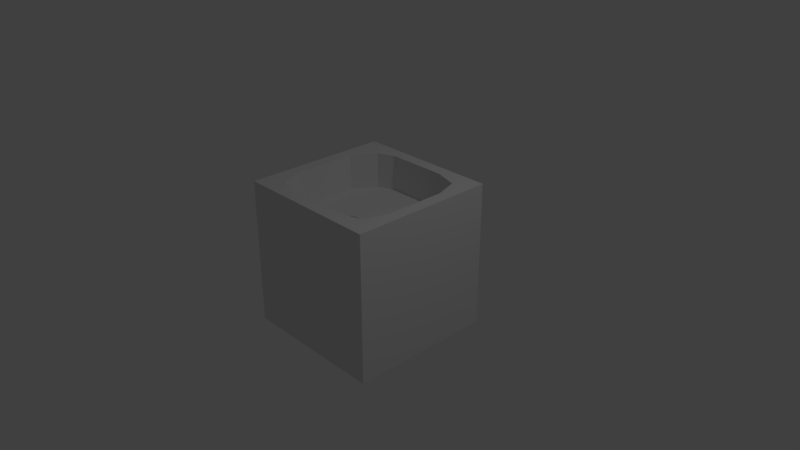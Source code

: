 # Source: kitchen_wooden_cabinet_with_sink_1.blend  (saved by Blender 2.79.0; exported with 4.5.12 LTS)
import bpy
from mathutils import Matrix  # noqa: F401  (used for matrix-valued properties, if any)

bpy.ops.wm.read_factory_settings(use_empty=True)
scene = bpy.context.scene
scene.name = 'Scene'

# ---- collections
col_collection_1 = bpy.data.collections.new('Collection 1'); scene.collection.children.link(col_collection_1)

# ---- materials (node trees are filled in below, after node groups)
mat_material_004 = bpy.data.materials.new('Material.004')
mat_material_004.alpha_threshold = 0.0
mat_material_004.use_transparent_shadow = False
mat_material_004.roughness = 0.5
mat_material_004.line_color = (0.0, 0.0, 0.0, 1.0)
mat_material_003 = bpy.data.materials.new('Material.003')
mat_material_003.alpha_threshold = 0.0
mat_material_003.use_transparent_shadow = False
mat_material_003.roughness = 0.5
mat_material_003.line_color = (0.0, 0.0, 0.0, 1.0)
mat_material_001 = bpy.data.materials.new('Material.001')
mat_material_001.alpha_threshold = 0.0
mat_material_001.use_transparent_shadow = False
mat_material_001.roughness = 0.5
mat_material_001.line_color = (0.0, 0.0, 0.0, 1.0)

# ---- material node trees

# ---- world
world_world = bpy.data.worlds.new('World'); scene.world = world_world
world_world.color = (0.05088, 0.05088, 0.05088)
world_world.use_sun_shadow = False
world_world.sun_shadow_jitter_overblur = 0.0
world_world.cycles.sampling_method = 'MANUAL'

# ---- cameras
cam_camera = bpy.data.cameras.new('Camera')
cam_camera.clip_end = 100.0
cam_camera.lens = 35.0
cam_camera.sensor_width = 32.0
cam_camera.sensor_height = 18.0
cam_camera.ortho_scale = 7.314
cam_camera.dof.focus_distance = 0.0
cam_camera.dof.aperture_fstop = 128.0

# ---- lights
light_lamp = bpy.data.lights.new('Lamp', 'POINT')
light_lamp.transmission_factor = 0.0
light_lamp.cutoff_distance = 30.0
light_lamp.energy = 100.0
light_lamp.shadow_buffer_clip_start = 1.001
light_lamp.shadow_soft_size = 0.1
light_lamp.shadow_maximum_resolution = 0.006
light_lamp.use_absolute_resolution = True

# ---- meshes
me_cylinder_013 = bpy.data.meshes.new('Cylinder.013')
me_cylinder_013.from_pydata([(-1.0, 0.05333, 0.6434), (-0.9808, 0.2484, 0.6429), (-0.9239, 0.436, 0.6425), (-0.8315, 0.6089, 0.6421), (-0.7071, 0.7604, 0.6417), (-0.5556, 0.8848, 0.6414), (-0.3827, 0.9772, 0.6412), (-0.1951, 1.034, 0.641), (-2.405e-07, 1.053, 0.641), (0.1951, 1.034, 0.641), (0.3827, 0.9772, 0.6412), (0.5556, 0.8848, 0.6414), (0.7071, 0.7604, 0.6417), (0.8315, 0.6089, 0.6421), (0.9239, 0.436, 0.6425), (0.9808, 0.2484, 0.6429), (1.0, 0.05333, 0.6434), (0.9808, -0.1418, 0.6439), (0.9239, -0.3293, 0.6443), (0.8315, -0.5022, 0.6447), (0.7071, -0.6537, 0.6451), (0.5556, -0.7781, 0.6454), (0.3827, -0.8705, 0.6456), (0.1951, -0.9274, 0.6457), (-7.174e-07, -0.9466, 0.6458), (-0.1951, -0.9274, 0.6457), (-0.3827, -0.8705, 0.6456), (-0.5556, -0.7781, 0.6454), (-0.7071, -0.6537, 0.6451), (-0.8315, -0.5022, 0.6447), (-0.9239, -0.3293, 0.6443), (-0.9808, -0.1418, 0.6439), (-1.0, -1.858, -0.4908), (-1.0, -0.9654, -0.4179), (-1.0, -0.335, -0.2574), (-1.0, -0.06723, -0.04694), (-1.0, 0.01019, 0.1744), (-1.0, 0.03188, 0.4027), (-0.9808, 0.227, 0.4022), (-0.9808, 0.2051, 0.1726), (-0.9808, 0.1255, -0.05394), (-0.9808, -0.1626, -0.2786), (-0.9808, -0.8655, -0.4569), (-0.9808, -1.814, -0.5351), (-0.9239, 0.4145, 0.4018), (-0.9239, 0.3926, 0.1709), (-0.9239, 0.3109, -0.06067), (-0.9239, 0.00327, -0.2991), (-0.9239, -0.7694, -0.4944), (-0.9239, -1.772, -0.5777), (-0.8315, 0.5874, 0.4014), (-0.8315, 0.5653, 0.1693), (-0.8315, 0.4817, -0.06688), (-0.8315, 0.1561, -0.3179), (-0.8315, -0.6808, -0.529), (-0.8315, -1.733, -0.6169), (-0.7071, 0.739, 0.401), (-0.7071, 0.7167, 0.1679), (-0.7071, 0.6314, -0.07232), (-0.7071, 0.2901, -0.3344), (-0.7071, -0.6032, -0.5593), (-0.7071, -1.699, -0.6513), (-0.5556, 0.8633, 0.4007), (-0.5556, 0.841, 0.1667), (-0.5556, 0.7543, -0.07678), (-0.5556, 0.4, -0.3479), (-0.5556, -0.5395, -0.5842), (-0.5556, -1.671, -0.6795), (-0.3827, 0.9557, 0.4005), (-0.3827, 0.9333, 0.1659), (-0.3827, 0.8456, -0.0801), (-0.3827, 0.4817, -0.358), (-0.3827, -0.4921, -0.6027), (-0.3827, -1.65, -0.7005), (-0.1951, 1.013, 0.4004), (-0.1951, 0.9902, 0.1654), (-0.1951, 0.9018, -0.08214), (-0.1951, 0.532, -0.3642), (-0.1951, -0.463, -0.6141), (-0.1951, -1.637, -0.7134), (-2.405e-07, 1.032, 0.4003), (-1.213e-07, 1.009, 0.1652), (-2.405e-07, 0.9208, -0.08283), (-2.405e-07, 0.549, -0.3663), (-3.598e-07, -0.4531, -0.6179), (-3.598e-07, -1.633, -0.7178), (0.1951, 1.013, 0.4004), (0.1951, 0.9902, 0.1654), (0.1951, 0.9018, -0.08214), (0.1951, 0.532, -0.3642), (0.1951, -0.463, -0.6141), (0.1951, -1.637, -0.7134), (0.3827, 0.9557, 0.4005), (0.3827, 0.9333, 0.1659), (0.3827, 0.8456, -0.0801), (0.3827, 0.4817, -0.358), (0.3827, -0.4921, -0.6027), (0.3827, -1.65, -0.7005), (0.5556, 0.8633, 0.4007), (0.5556, 0.841, 0.1667), (0.5556, 0.7543, -0.07678), (0.5556, 0.4, -0.3479), (0.5556, -0.5395, -0.5842), (0.5556, -1.671, -0.6795), (0.7071, 0.739, 0.401), (0.7071, 0.7167, 0.1679), (0.7071, 0.6314, -0.07232), (0.7071, 0.2901, -0.3344), (0.7071, -0.6032, -0.5593), (0.7071, -1.699, -0.6513), (0.8315, 0.5874, 0.4014), (0.8315, 0.5653, 0.1693), (0.8315, 0.4817, -0.06688), (0.8315, 0.1561, -0.3179), (0.8315, -0.6808, -0.529), (0.8315, -1.733, -0.6169), (0.9239, 0.4145, 0.4018), (0.9239, 0.3926, 0.1709), (0.9239, 0.3109, -0.06067), (0.9239, 0.003269, -0.2991), (0.9239, -0.7694, -0.4944), (0.9239, -1.772, -0.5777), (0.9808, 0.227, 0.4022), (0.9808, 0.2051, 0.1726), (0.9808, 0.1255, -0.05394), (0.9808, -0.1626, -0.2786), (0.9808, -0.8655, -0.4569), (0.9808, -1.814, -0.5351), (1.0, 0.03188, 0.4027), (1.0, 0.01019, 0.1744), (1.0, -0.06723, -0.04694), (1.0, -0.335, -0.2574), (1.0, -0.9654, -0.4179), (1.0, -1.858, -0.4908), (0.9808, -0.1632, 0.4032), (0.9808, -0.1848, 0.1762), (0.9808, -0.26, -0.03993), (0.9808, -0.5075, -0.2362), (0.9808, -1.065, -0.3789), (0.9808, -1.902, -0.4465), (0.9239, -0.3508, 0.4036), (0.9239, -0.3722, 0.1779), (0.9239, -0.4453, -0.0332), (0.9239, -0.6733, -0.2157), (0.9239, -1.161, -0.3413), (0.9239, -1.944, -0.404), (0.8315, -0.5237, 0.404), (0.8315, -0.545, 0.1795), (0.8315, -0.6162, -0.02699), (0.8315, -0.8262, -0.1969), (0.8315, -1.25, -0.3067), (0.8315, -1.983, -0.3647), (0.7071, -0.6752, 0.4044), (0.7071, -0.6964, 0.1809), (0.7071, -0.7659, -0.02155), (0.7071, -0.9601, -0.1804), (0.7071, -1.328, -0.2764), (0.7071, -2.017, -0.3303), (0.5556, -0.7995, 0.4047), (0.5556, -0.8206, 0.182), (0.5556, -0.8888, -0.01709), (0.5556, -1.07, -0.1669), (0.5556, -1.391, -0.2516), (0.5556, -2.045, -0.3021), (0.3827, -0.8919, 0.4049), (0.3827, -0.913, 0.1828), (0.3827, -0.9801, -0.01377), (0.3827, -1.152, -0.1568), (0.3827, -1.439, -0.2331), (0.3827, -2.066, -0.2811), (0.1951, -0.9489, 0.405), (0.1951, -0.9698, 0.1834), (0.1951, -1.036, -0.01173), (0.1951, -1.202, -0.1506), (0.1951, -1.468, -0.2217), (0.1951, -2.078, -0.2682), (-7.174e-07, -0.9681, 0.4051), (-7.174e-07, -0.989, 0.1835), (-1.075e-06, -1.055, -0.01104), (-1.075e-06, -1.219, -0.1485), (-8.366e-07, -1.478, -0.2178), (-9.558e-07, -2.083, -0.2638), (-0.1951, -0.9489, 0.405), (-0.1951, -0.9698, 0.1834), (-0.1951, -1.036, -0.01173), (-0.1951, -1.202, -0.1506), (-0.1951, -1.468, -0.2217), (-0.1951, -2.078, -0.2682), (-0.3827, -0.8919, 0.4049), (-0.3827, -0.913, 0.1828), (-0.3827, -0.9801, -0.01377), (-0.3827, -1.152, -0.1568), (-0.3827, -1.439, -0.2331), (-0.3827, -2.066, -0.2811), (-0.5556, -0.7995, 0.4047), (-0.5556, -0.8206, 0.182), (-0.5556, -0.8888, -0.01709), (-0.5556, -1.07, -0.1669), (-0.5556, -1.391, -0.2516), (-0.5556, -2.045, -0.3021), (-0.7071, -0.6752, 0.4044), (-0.7071, -0.6964, 0.1809), (-0.7071, -0.7659, -0.02155), (-0.7071, -0.9601, -0.1804), (-0.7071, -1.328, -0.2764), (-0.7071, -2.017, -0.3303), (-0.8315, -0.5237, 0.404), (-0.8315, -0.545, 0.1795), (-0.8315, -0.6162, -0.02699), (-0.8315, -0.8262, -0.1969), (-0.8315, -1.25, -0.3067), (-0.8315, -1.983, -0.3647), (-0.9239, -0.3508, 0.4036), (-0.9239, -0.3722, 0.1779), (-0.9239, -0.4453, -0.0332), (-0.9239, -0.6733, -0.2157), (-0.9239, -1.161, -0.3413), (-0.9239, -1.944, -0.404), (-0.9808, -0.1632, 0.4032), (-0.9808, -0.1848, 0.1762), (-0.9808, -0.26, -0.03993), (-0.9808, -0.5075, -0.2362), (-0.9808, -1.065, -0.3789), (-0.9808, -1.902, -0.4465), (-1.052, 0.02123, 0.6435), (-1.032, 0.2267, 0.643), (-0.9702, 0.4243, 0.6426), (-0.8704, 0.6064, 0.6421), (-0.7361, 0.766, 0.6418), (-0.5725, 0.897, 0.6415), (-0.3859, 0.9943, 0.6413), (-0.1834, 1.054, 0.6411), (0.02726, 1.074, 0.6411), (0.2379, 1.054, 0.6411), (0.4404, 0.9943, 0.6413), (0.6271, 0.897, 0.6415), (0.7907, 0.766, 0.6418), (0.9249, 0.6064, 0.6421), (1.025, 0.4243, 0.6426), (1.086, 0.2267, 0.643), (1.107, 0.02123, 0.6435), (1.086, -0.1842, 0.6439), (1.025, -0.3818, 0.6444), (0.9249, -0.5639, 0.6448), (0.7907, -0.7235, 0.6452), (0.6271, -0.8545, 0.6455), (0.4404, -0.9518, 0.6457), (0.2379, -1.012, 0.6458), (0.02726, -1.032, 0.6459), (-0.1834, -1.012, 0.6458), (-0.3859, -0.9518, 0.6457), (-0.5725, -0.8545, 0.6455), (-0.7361, -0.7235, 0.6452), (-0.8704, -0.5639, 0.6448), (-0.9702, -0.3818, 0.6444), (-1.032, -0.1842, 0.6439), (-1.052, -1.992, -0.4907), (-1.052, -1.052, -0.4178), (-1.052, -0.3878, -0.2573), (-1.052, -0.1058, -0.04686), (-1.052, -0.02421, 0.1744), (-1.052, -0.001357, 0.4028), (-1.032, 0.2041, 0.4023), (-1.032, 0.1811, 0.1727), (-1.032, 0.09728, -0.05386), (-1.032, -0.2062, -0.2786), (-1.032, -0.9465, -0.4568), (-1.032, -1.946, -0.535), (-0.9702, 0.4017, 0.4019), (-0.9702, 0.3786, 0.1709), (-0.9702, 0.2925, -0.06059), (-0.9702, -0.03149, -0.299), (-0.9702, -0.8453, -0.4944), (-0.9702, -1.901, -0.5776), (-0.8704, 0.5838, 0.4015), (-0.8704, 0.5605, 0.1694), (-0.8704, 0.4724, -0.0668), (-0.8704, 0.1295, -0.3178), (-0.8704, -0.752, -0.5289), (-0.8704, -1.86, -0.6168), (-0.7361, 0.7434, 0.4011), (-0.7361, 0.72, 0.168), (-0.7361, 0.6301, -0.07224), (-0.7361, 0.2706, -0.3343), (-0.7361, -0.6703, -0.5593), (-0.7361, -1.824, -0.6512), (-0.5725, 0.8744, 0.4008), (-0.5725, 0.8509, 0.1668), (-0.5725, 0.7596, -0.0767), (-0.5725, 0.3864, -0.3479), (-0.5725, -0.6032, -0.5841), (-0.5725, -1.795, -0.6794), (-0.3859, 0.9717, 0.4006), (-0.3859, 0.9481, 0.166), (-0.3859, 0.8557, -0.08002), (-0.3859, 0.4724, -0.3579), (-0.3859, -0.5533, -0.6026), (-0.3859, -1.773, -0.7004), (-0.1834, 1.032, 0.4004), (-0.1834, 1.008, 0.1654), (-0.1834, 0.915, -0.08206), (-0.1834, 0.5254, -0.3641), (-0.1834, -0.5226, -0.614), (-0.1834, -1.759, -0.7133), (0.02726, 1.052, 0.4004), (0.02726, 1.028, 0.1653), (0.02726, 0.935, -0.08275), (0.02726, 0.5433, -0.3662), (0.02726, -0.5122, -0.6178), (0.02726, -1.755, -0.7177), (0.2379, 1.032, 0.4004), (0.2379, 1.008, 0.1654), (0.2379, 0.915, -0.08206), (0.2379, 0.5254, -0.3641), (0.2379, -0.5226, -0.614), (0.2379, -1.759, -0.7133), (0.4404, 0.9717, 0.4006), (0.4404, 0.9481, 0.166), (0.4404, 0.8557, -0.08002), (0.4404, 0.4724, -0.3579), (0.4404, -0.5533, -0.6026), (0.4404, -1.773, -0.7004), (0.6271, 0.8744, 0.4008), (0.6271, 0.8509, 0.1668), (0.6271, 0.7596, -0.0767), (0.6271, 0.3864, -0.3479), (0.6271, -0.6032, -0.5841), (0.6271, -1.795, -0.6794), (0.7907, 0.7434, 0.4011), (0.7907, 0.72, 0.168), (0.7907, 0.6301, -0.07224), (0.7907, 0.2706, -0.3343), (0.7907, -0.6703, -0.5593), (0.7907, -1.824, -0.6512), (0.9249, 0.5838, 0.4015), (0.9249, 0.5605, 0.1694), (0.9249, 0.4724, -0.0668), (0.9249, 0.1295, -0.3178), (0.9249, -0.752, -0.5289), (0.9249, -1.86, -0.6168), (1.025, 0.4017, 0.4019), (1.025, 0.3786, 0.1709), (1.025, 0.2925, -0.06059), (1.025, -0.03149, -0.299), (1.025, -0.8453, -0.4944), (1.025, -1.901, -0.5776), (1.086, 0.2041, 0.4023), (1.086, 0.1811, 0.1727), (1.086, 0.09728, -0.05386), (1.086, -0.2062, -0.2786), (1.086, -0.9465, -0.4568), (1.086, -1.946, -0.535), (1.107, -0.001357, 0.4028), (1.107, -0.02421, 0.1744), (1.107, -0.1058, -0.04686), (1.107, -0.3878, -0.2573), (1.107, -1.052, -0.4178), (1.107, -1.992, -0.4907), (1.086, -0.2068, 0.4032), (1.086, -0.2295, 0.1762), (1.086, -0.3088, -0.03985), (1.086, -0.5695, -0.2361), (1.086, -1.157, -0.3788), (1.086, -2.038, -0.4465), (1.025, -0.4044, 0.4037), (1.025, -0.427, 0.178), (1.025, -0.504, -0.03312), (1.025, -0.7441, -0.2157), (1.025, -1.258, -0.3413), (1.025, -2.082, -0.4039), (0.9249, -0.5865, 0.4041), (0.9249, -0.6089, 0.1795), (0.9249, -0.6839, -0.02691), (0.9249, -0.9051, -0.1968), (0.9249, -1.352, -0.3067), (0.9249, -2.123, -0.3646), (0.7907, -0.7461, 0.4045), (0.7907, -0.7684, 0.1809), (0.7907, -0.8416, -0.02147), (0.7907, -1.046, -0.1803), (0.7907, -1.433, -0.2764), (0.7907, -2.159, -0.3302), (0.6271, -0.8771, 0.4048), (0.6271, -0.8993, 0.1821), (0.6271, -0.9711, -0.01701), (0.6271, -1.162, -0.1668), (0.6271, -1.5, -0.2515), (0.6271, -2.189, -0.302), (0.4404, -0.9744, 0.405), (0.4404, -0.9966, 0.1829), (0.4404, -1.067, -0.01369), (0.4404, -1.248, -0.1567), (0.4404, -1.55, -0.233), (0.4404, -2.211, -0.281), (0.2379, -1.034, 0.4051), (0.2379, -1.056, 0.1834), (0.2379, -1.126, -0.01165), (0.2379, -1.301, -0.1505), (0.2379, -1.581, -0.2216), (0.2379, -2.224, -0.2681), (0.02726, -1.055, 0.4052), (0.02726, -1.077, 0.1836), (0.02726, -1.146, -0.01096), (0.02726, -1.319, -0.1484), (0.02726, -1.591, -0.2178), (0.02726, -2.229, -0.2638), (-0.1834, -1.034, 0.4051), (-0.1834, -1.056, 0.1834), (-0.1834, -1.126, -0.01165), (-0.1834, -1.301, -0.1505), (-0.1834, -1.581, -0.2216), (-0.1834, -2.224, -0.2681), (-0.3859, -0.9744, 0.405), (-0.3859, -0.9966, 0.1829), (-0.3859, -1.067, -0.01369), (-0.3859, -1.248, -0.1567), (-0.3859, -1.55, -0.233), (-0.3859, -2.211, -0.281), (-0.5725, -0.8771, 0.4048), (-0.5725, -0.8993, 0.1821), (-0.5725, -0.9711, -0.01701), (-0.5725, -1.162, -0.1668), (-0.5725, -1.5, -0.2515), (-0.5725, -2.189, -0.302), (-0.7361, -0.7461, 0.4045), (-0.7361, -0.7684, 0.1809), (-0.7361, -0.8416, -0.02147), (-0.7361, -1.046, -0.1803), (-0.7361, -1.433, -0.2764), (-0.7361, -2.159, -0.3302), (-0.8704, -0.5865, 0.4041), (-0.8704, -0.6089, 0.1795), (-0.8704, -0.6839, -0.02691), (-0.8704, -0.9051, -0.1968), (-0.8704, -1.352, -0.3067), (-0.8704, -2.123, -0.3646), (-0.9702, -0.4044, 0.4037), (-0.9702, -0.427, 0.178), (-0.9702, -0.504, -0.03312), (-0.9702, -0.7441, -0.2157), (-0.9702, -1.258, -0.3413), (-0.9702, -2.082, -0.4039), (-1.032, -0.2068, 0.4032), (-1.032, -0.2295, 0.1762), (-1.032, -0.3088, -0.03985), (-1.032, -0.5695, -0.2361), (-1.032, -1.157, -0.3788), (-1.032, -2.038, -0.4465), (-3.829, 6.41, -1.401), (-3.829, 6.46, 1.119), (-3.829, 6.919, -1.402), (-3.829, 6.969, 1.117), (-0.01017, 6.41, -1.401), (-0.01017, 6.46, 1.119), (-0.01017, 6.919, -1.402), (-0.01017, 6.969, 1.117), (-1.245, 7.753, 0.007465), (-1.245, 7.747, -0.296), (-0.4117, 7.753, 0.007466), (-0.4117, 7.747, -0.296), (-1.245, 7.201, 0.008709), (-1.245, 7.195, -0.2948), (-0.4117, 7.201, 0.008709), (-0.4117, 7.195, -0.2948), (-1.02, 7.198, -0.07339), (-1.02, 7.195, -0.2127), (-0.6372, 7.198, -0.07339), (-0.6372, 7.195, -0.2127), (-1.02, 6.94, -0.0728), (-1.02, 6.937, -0.2121), (-0.6372, 6.94, -0.0728), (-0.6372, 6.937, -0.2121), (0.03163, 1.487, 0.6446), (-0.2546, 1.459, 0.6446), (-0.5299, 1.378, 0.6448), (-0.7836, 1.246, 0.6451), (-1.006, 1.068, 0.6455), (-1.188, 0.8507, 0.646), (-1.324, 0.6032, 0.6466), (-1.408, 0.3347, 0.6472), (-1.436, 0.05536, 0.6478), (-1.408, -0.2239, 0.6484), (-1.324, -0.4925, 0.649), (-1.188, -0.74, 0.6496), (-1.006, -0.9569, 0.6501), (-0.7836, -1.135, 0.6505), (-0.5299, -1.267, 0.6508), (-0.2546, -1.349, 0.651), (0.03164, -1.376, 0.651), (0.3179, -1.349, 0.651), (0.5932, -1.267, 0.6508), (0.8469, -1.135, 0.6505), (1.069, -0.9569, 0.6501), (1.252, -0.74, 0.6496), (1.387, -0.4925, 0.649), (1.471, -0.2239, 0.6484), (1.499, 0.05536, 0.6478), (1.471, 0.3347, 0.6472), (1.387, 0.6032, 0.6466), (1.252, 0.8507, 0.646), (1.069, 1.068, 0.6455), (0.8469, 1.246, 0.6451), (0.5932, 1.378, 0.6448), (0.3179, 1.459, 0.6446), (0.03163, 1.489, 0.7218), (-0.2546, 1.461, 0.7219), (-0.5299, 1.38, 0.722), (-0.7836, 1.247, 0.7223), (-1.006, 1.069, 0.7227), (-1.188, 0.8523, 0.7232), (-1.324, 0.6048, 0.7238), (-1.408, 0.3362, 0.7244), (-1.436, 0.0569, 0.725), (-1.408, -0.2224, 0.7257), (-1.324, -0.491, 0.7263), (-1.188, -0.7385, 0.7268), (-1.006, -0.9554, 0.7273), (-0.7836, -1.133, 0.7277), (-0.5299, -1.266, 0.728), (-0.2546, -1.347, 0.7282), (0.03164, -1.375, 0.7283), (0.3179, -1.347, 0.7282), (0.5932, -1.266, 0.728), (0.8469, -1.133, 0.7277), (1.069, -0.9554, 0.7273), (1.252, -0.7385, 0.7268), (1.387, -0.4909, 0.7263), (1.471, -0.2224, 0.7257), (1.499, 0.0569, 0.725), (1.471, 0.3362, 0.7244), (1.387, 0.6048, 0.7238), (1.252, 0.8523, 0.7232), (1.069, 1.069, 0.7227), (0.8469, 1.247, 0.7223), (0.5932, 1.38, 0.722), (0.3179, 1.461, 0.7219), (0.03163, 1.243, 0.6451), (-0.2059, 1.221, 0.6452), (-0.4343, 1.153, 0.6453), (-0.6449, 1.043, 0.6456), (-0.8294, 0.8954, 0.6459), (-0.9808, 0.7154, 0.6463), (-1.093, 0.51, 0.6468), (-1.163, 0.2871, 0.6473), (-1.186, 0.05536, 0.6478), (-1.163, -0.1764, 0.6483), (-1.093, -0.3993, 0.6488), (-0.9808, -0.6046, 0.6493), (-0.8294, -0.7847, 0.6497), (-0.6449, -0.9324, 0.65), (-0.4343, -1.042, 0.6503), (-0.2059, -1.11, 0.6504), (0.03164, -1.133, 0.6505), (0.2692, -1.11, 0.6504), (0.4976, -1.042, 0.6503), (0.7081, -0.9324, 0.65), (0.8927, -0.7847, 0.6497), (1.044, -0.6046, 0.6493), (1.157, -0.3993, 0.6488), (1.226, -0.1764, 0.6483), (1.249, 0.05536, 0.6478), (1.226, 0.2871, 0.6473), (1.157, 0.51, 0.6468), (1.044, 0.7154, 0.6463), (0.8927, 0.8954, 0.6459), (0.7081, 1.043, 0.6456), (0.4976, 1.153, 0.6453), (0.2692, 1.221, 0.6452), (0.03163, 1.245, 0.7223), (-0.2059, 1.222, 0.7224), (-0.4343, 1.154, 0.7225), (-0.6449, 1.045, 0.7228), (-0.8294, 0.8969, 0.7231), (-0.9808, 0.7169, 0.7235), (-1.093, 0.5115, 0.724), (-1.163, 0.2887, 0.7245), (-1.186, 0.0569, 0.725), (-1.163, -0.1749, 0.7255), (-1.093, -0.3977, 0.726), (-0.9808, -0.6031, 0.7265), (-0.8294, -0.7831, 0.7269), (-0.6449, -0.9309, 0.7272), (-0.4343, -1.041, 0.7275), (-0.2059, -1.108, 0.7276), (0.03164, -1.131, 0.7277), (0.2692, -1.108, 0.7276), (0.4976, -1.041, 0.7275), (0.7081, -0.9309, 0.7272), (0.8927, -0.7831, 0.7269), (1.044, -0.6031, 0.7265), (1.157, -0.3977, 0.726), (1.226, -0.1749, 0.7255), (1.249, 0.0569, 0.725), (1.226, 0.2887, 0.7245), (1.157, 0.5115, 0.724), (1.044, 0.7169, 0.7235), (0.8927, 0.8969, 0.7231), (0.7081, 1.045, 0.7228), (0.4976, 1.154, 0.7225), (0.2692, 1.222, 0.7224), (0.2615, -0.7072, 0.6495), (0.2571, -0.6634, 0.6494), (0.2571, -0.7509, 0.6496), (0.2228, -0.8318, 0.6498), (0.244, -0.793, 0.6497), (0.1942, -0.8658, 0.6499), (0.1594, -0.8937, 0.6499), (0.07648, -0.9272, 0.65), (0.1196, -0.9144, 0.65), (0.03163, -0.9315, 0.65), (-0.01322, -0.9272, 0.65), (-0.05634, -0.9144, 0.65), (-0.09609, -0.8937, 0.6499), (-0.1808, -0.793, 0.6497), (-0.1595, -0.8318, 0.6498), (-0.1309, -0.8658, 0.6499), (-0.1983, -0.7072, 0.6495), (-0.1938, -0.7509, 0.6496), (-0.1938, -0.6634, 0.6494), (0.244, -0.6214, 0.6493), (-0.1808, -0.6214, 0.6493), (0.2228, -0.5826, 0.6492), (-0.1595, -0.5826, 0.6492), (0.1942, -0.5486, 0.6492), (0.1594, -0.5207, 0.6491), (-0.1309, -0.5486, 0.6492), (0.1196, -0.5, 0.649), (-0.09609, -0.5207, 0.6491), (-0.05634, -0.5, 0.649), (0.07648, -0.4872, 0.649), (-0.01322, -0.4872, 0.649), (0.03163, -0.4829, 0.649), (0.2571, 0.7742, 0.6462), (0.2615, 0.8179, 0.6461), (0.2571, 0.8617, 0.646), (0.244, 0.7321, 0.6463), (0.2228, 0.6933, 0.6464), (0.1942, 0.6593, 0.6464), (0.1594, 0.6315, 0.6465), (0.07648, 0.598, 0.6466), (0.1196, 0.6107, 0.6465), (0.03163, 0.5937, 0.6466), (-0.01322, 0.598, 0.6466), (-0.09609, 0.6315, 0.6465), (-0.05634, 0.6107, 0.6465), (-0.1808, 0.7321, 0.6463), (-0.1595, 0.6933, 0.6464), (-0.1309, 0.6593, 0.6464), (-0.1938, 0.7742, 0.6462), (-0.1983, 0.8179, 0.6461), (-0.1938, 0.8617, 0.646), (-0.1808, 0.9038, 0.6459), (0.244, 0.9038, 0.6459), (0.2228, 0.9425, 0.6458), (0.1942, 0.9765, 0.6457), (-0.1595, 0.9425, 0.6458), (-0.1309, 0.9765, 0.6457), (0.1594, 1.004, 0.6457), (0.1196, 1.025, 0.6456), (-0.09609, 1.004, 0.6457), (-0.05634, 1.025, 0.6456), (0.07648, 1.038, 0.6456), (-0.01322, 1.038, 0.6456), (0.03163, 1.042, 0.6456), (0.7109, 0.2753, 0.6473), (0.7558, 0.2796, 0.6473), (0.8006, 0.2753, 0.6473), (0.6281, 0.2418, 0.6474), (0.6678, 0.2626, 0.6473), (0.5646, 0.18, 0.6475), (0.5932, 0.214, 0.6474), (0.5434, 0.1412, 0.6476), (0.5303, 0.09912, 0.6477), (0.5303, 0.01161, 0.6479), (0.5259, 0.05537, 0.6478), (0.5646, -0.06924, 0.6481), (0.5434, -0.03046, 0.648), (0.5932, -0.1032, 0.6481), (0.6678, -0.1518, 0.6483), (0.6281, -0.1311, 0.6482), (0.7558, -0.1689, 0.6483), (0.8006, -0.1646, 0.6483), (0.7109, -0.1646, 0.6483), (0.8438, -0.1518, 0.6483), (0.8835, 0.2418, 0.6474), (0.8438, 0.2626, 0.6473), (0.8835, -0.1311, 0.6482), (0.9183, -0.1032, 0.6481), (0.9469, 0.18, 0.6475), (0.9183, 0.214, 0.6474), (0.9469, -0.06924, 0.6481), (0.9682, -0.03046, 0.648), (0.9682, 0.1412, 0.6476), (0.9813, 0.09912, 0.6477), (0.9813, 0.01161, 0.6479), (0.9857, 0.05537, 0.6478), (-0.7948, 0.2753, 0.6473), (-0.75, 0.2796, 0.6473), (-0.7051, 0.2753, 0.6473), (-0.8777, 0.2418, 0.6474), (-0.838, 0.2626, 0.6473), (-0.8683, 0.2467, 0.6474), (-0.9125, 0.214, 0.6474), (-0.9411, 0.18, 0.6475), (-0.9624, 0.1412, 0.6476), (-0.9755, 0.09912, 0.6477), (-0.9799, 0.05536, 0.6478), (-0.9624, -0.03046, 0.648), (-0.9755, 0.01161, 0.6479), (-0.9411, -0.06924, 0.6481), (-0.9126, -0.1032, 0.6481), (-0.838, -0.1518, 0.6483), (-0.8777, -0.1311, 0.6482), (-0.7948, -0.1646, 0.6483), (-0.75, -0.1689, 0.6483), (-0.7051, -0.1646, 0.6483), (-0.662, -0.1518, 0.6483), (-0.6223, 0.2418, 0.6474), (-0.662, 0.2626, 0.6473), (-0.6223, -0.1311, 0.6482), (-0.5874, 0.214, 0.6474), (-0.5588, -0.06924, 0.6481), (-0.5874, -0.1032, 0.6481), (-0.5588, 0.18, 0.6475), (-0.5819, 0.2074, 0.6474), (-0.5376, -0.03046, 0.648), (-0.5245, 0.01161, 0.6479), (-0.5376, 0.1412, 0.6476), (-0.5245, 0.09912, 0.6477), (-0.5201, 0.05536, 0.6478), (0.8133, -0.4829, 0.649), (0.8088, -0.4392, 0.6489), (0.8088, -0.5267, 0.6491), (0.7745, -0.6075, 0.6493), (0.7958, -0.5687, 0.6492), (0.7459, -0.6415, 0.6494), (0.7111, -0.6694, 0.6494), (0.6282, -0.7029, 0.6495), (0.6713, -0.6901, 0.6495), (0.5834, -0.7072, 0.6495), (0.5385, -0.7029, 0.6495), (0.4954, -0.6901, 0.6495), (0.4556, -0.6694, 0.6494), (0.371, -0.5687, 0.6492), (0.3922, -0.6075, 0.6493), (0.4208, -0.6415, 0.6494), (0.3535, -0.4829, 0.649), (0.3579, -0.5267, 0.6491), (0.3579, -0.4392, 0.6489), (0.7958, -0.3971, 0.6488), (0.371, -0.3971, 0.6488), (0.7745, -0.3583, 0.6487), (0.3922, -0.3583, 0.6487), (0.7459, -0.3243, 0.6486), (0.7111, -0.2964, 0.6486), (0.4208, -0.3243, 0.6486), (0.6713, -0.2757, 0.6485), (0.4557, -0.2964, 0.6486), (0.4954, -0.2757, 0.6485), (0.6282, -0.2629, 0.6485), (0.5385, -0.2629, 0.6485), (0.5834, -0.2586, 0.6485), (-0.2902, -0.4829, 0.649), (-0.2946, -0.4392, 0.6489), (-0.2946, -0.5267, 0.6491), (-0.329, -0.6075, 0.6493), (-0.3077, -0.5687, 0.6492), (-0.3575, -0.6415, 0.6494), (-0.3924, -0.6694, 0.6494), (-0.4753, -0.7029, 0.6495), (-0.4321, -0.6901, 0.6495), (-0.5201, -0.7072, 0.6495), (-0.565, -0.7029, 0.6495), (-0.6081, -0.6901, 0.6495), (-0.6478, -0.6694, 0.6494), (-0.7325, -0.5687, 0.6492), (-0.7112, -0.6075, 0.6493), (-0.6827, -0.6415, 0.6494), (-0.75, -0.4829, 0.649), (-0.7456, -0.5267, 0.6491), (-0.7456, -0.4392, 0.6489), (-0.3077, -0.3971, 0.6488), (-0.7325, -0.3971, 0.6488), (-0.329, -0.3583, 0.6487), (-0.7112, -0.3583, 0.6487), (-0.3575, -0.3243, 0.6486), (-0.3924, -0.2964, 0.6486), (-0.6827, -0.3243, 0.6486), (-0.4321, -0.2757, 0.6485), (-0.6478, -0.2964, 0.6486), (-0.6081, -0.2757, 0.6485), (-0.4753, -0.2629, 0.6485), (-0.565, -0.2629, 0.6485), (-0.5201, -0.2586, 0.6485), (0.8088, 0.6374, 0.6465), (0.8133, 0.5936, 0.6466), (0.8088, 0.5499, 0.6467), (0.7958, 0.5078, 0.6468), (0.7459, 0.4351, 0.6469), (0.7111, 0.4072, 0.647), (0.7745, 0.469, 0.6469), (0.6713, 0.3864, 0.647), (0.6282, 0.3737, 0.6471), (0.5834, 0.3694, 0.6471), (0.5385, 0.3737, 0.6471), (0.4954, 0.3864, 0.647), (0.4556, 0.4072, 0.647), (0.371, 0.5078, 0.6468), (0.3922, 0.469, 0.6469), (0.4208, 0.4351, 0.6469), (0.3535, 0.5936, 0.6466), (0.3579, 0.5499, 0.6467), (0.3579, 0.6374, 0.6465), (0.371, 0.6795, 0.6464), (0.7958, 0.6795, 0.6464), (0.7745, 0.7182, 0.6463), (0.3922, 0.7182, 0.6463), (0.7459, 0.7522, 0.6462), (0.7111, 0.7801, 0.6462), (0.4208, 0.7522, 0.6462), (0.6713, 0.8009, 0.6461), (0.4557, 0.7801, 0.6462), (0.4954, 0.8009, 0.6461), (0.6282, 0.8136, 0.6461), (0.5385, 0.8136, 0.6461), (0.5834, 0.8179, 0.6461), (-0.2946, 0.6374, 0.6465), (-0.2902, 0.5936, 0.6466), (-0.2946, 0.5499, 0.6467), (-0.3077, 0.5078, 0.6468), (-0.3575, 0.4351, 0.6469), (-0.3924, 0.4072, 0.647), (-0.329, 0.469, 0.6469), (-0.4321, 0.3864, 0.647), (-0.4753, 0.3737, 0.6471), (-0.5201, 0.3694, 0.6471), (-0.565, 0.3737, 0.6471), (-0.6081, 0.3864, 0.647), (-0.6478, 0.4072, 0.647), (-0.7325, 0.5078, 0.6468), (-0.7112, 0.469, 0.6469), (-0.6827, 0.4351, 0.6469), (-0.75, 0.5936, 0.6466), (-0.7456, 0.5499, 0.6467), (-0.7456, 0.6374, 0.6465), (-0.7325, 0.6795, 0.6464), (-0.3077, 0.6795, 0.6464), (-0.329, 0.7182, 0.6463), (-0.7112, 0.7182, 0.6463), (-0.3575, 0.7522, 0.6462), (-0.3924, 0.7801, 0.6462), (-0.6827, 0.7522, 0.6462), (-0.4321, 0.8009, 0.6461), (-0.6478, 0.7801, 0.6462), (-0.6081, 0.8009, 0.6461), (-0.4753, 0.8136, 0.6461), (-0.565, 0.8136, 0.6461), (-0.5201, 0.8179, 0.6461), (0.3639, 7.753, 0.007466), (0.3639, 7.747, -0.296), (1.198, 7.753, 0.007466), (1.198, 7.747, -0.296), (0.3639, 7.201, 0.008709), (0.3639, 7.195, -0.2948), (1.198, 7.201, 0.008709), (1.198, 7.195, -0.2948), (0.5894, 7.198, -0.07339), (0.5894, 7.195, -0.2127), (0.972, 7.198, -0.07339), (0.972, 7.195, -0.2127), (0.5894, 6.94, -0.0728), (0.5894, 6.937, -0.2121), (0.972, 6.94, -0.0728), (0.972, 6.937, -0.2121), (0.01833, 6.41, -1.401), (0.01833, 6.46, 1.119), (0.01833, 6.919, -1.402), (0.01833, 6.969, 1.117), (3.837, 6.41, -1.401), (3.837, 6.46, 1.119), (3.837, 6.919, -1.402), (3.837, 6.969, 1.117), (4.601, -2.57, -1.628), (-4.595, -2.57, -1.628), (4.601, -2.509, 1.388), (-4.595, -2.509, 1.388), (-4.595, 6.402, -1.648), (4.601, 6.462, 1.368), (4.601, 6.402, -1.648), (-4.595, 6.462, 1.368), (3.839, -2.116, -1.379), (-3.833, -2.116, -1.379), (3.838, 1.976, 1.378), (-3.833, 6.407, -1.398), (3.839, 6.457, 1.118), (3.839, 6.407, -1.398), (-3.833, 6.457, 1.118), (3.839, 6.444, 0.4787), (3.839, -2.081, 0.3591), (-3.833, -2.082, 0.3354), (-3.833, 6.444, 0.4787), (-3.372, -1.331, 0.6509), (3.378, -1.331, 0.6509), (3.378, 5.254, 0.6361), (-2.912, 5.269, 1.371), (3.838, 1.962, 0.6435), (3.378, 5.269, 1.371), (3.378, -1.316, 1.386), (-3.372, -1.316, 1.386), (-2.912, 5.254, 0.6361), (3.838, 0.1056, 1.382), (3.838, 0.09095, 0.6477), (3.838, 3.832, 0.6393), (3.838, 3.847, 1.374), (0.002898, -1.78, 0.6519), (0.002898, -1.765, 1.387), (-1.914, -1.78, 0.6519), (1.92, -1.765, 1.387), (-3.832, 3.832, 0.6393), (-3.832, 0.1056, 1.382), (1.92, -1.78, 0.6519), (-1.914, -1.765, 1.387), (-3.832, 3.847, 1.374), (-3.832, 0.09095, 0.6477), (-3.832, 1.976, 1.378), (-3.832, 1.962, 0.6435), (0.002898, 5.703, 0.6351), (0.002898, 5.717, 1.37), (1.92, 5.703, 0.6351), (-1.914, 5.717, 1.37), (-1.914, 5.703, 0.6351), (1.92, 5.717, 1.37), (1.035, -0.5918, 0.6493), (0.03163, 1.239, 0.6451), (-0.2038, 1.217, 0.6452), (-0.4301, 1.15, 0.6453), (-1.083, -0.3883, 0.6488), (-0.9716, -0.5918, 0.6493), (-1.152, -0.1674, 0.6483), (-0.8216, -0.7702, 0.6497), (-0.2038, -1.092, 0.6504), (0.03163, -1.115, 0.6504), (-0.4301, -1.025, 0.6502), (1.215, 0.2919, 0.6473), (0.702, 1.041, 0.6456), (1.238, 0.06223, 0.6478), (1.146, 0.5127, 0.6468), (0.267, -1.092, 0.6504), (-0.8216, 0.8946, 0.6459), (-0.6387, 1.041, 0.6456), (-0.9716, 0.7162, 0.6463), (1.215, -0.1674, 0.6483), (0.702, -0.9166, 0.65), (0.8848, -0.7702, 0.6497), (1.146, -0.3883, 0.6488), (-1.175, 0.06223, 0.6478), (-0.6387, -0.9166, 0.65), (-1.152, 0.2919, 0.6473), (0.8848, 0.8946, 0.6459), (0.4934, -1.025, 0.6502), (1.035, 0.7162, 0.6463), (-1.083, 0.5127, 0.6468), (0.4934, 1.15, 0.6453), (0.267, 1.217, 0.6452)], [], [(37, 0, 1, 38), (38, 1, 2, 44), (44, 2, 3, 50), (50, 3, 4, 56), (56, 4, 5, 62), (62, 5, 6, 68), (68, 6, 7, 74), (74, 7, 8, 80), (80, 8, 9, 86), (86, 9, 10, 92), (92, 10, 11, 98), (98, 11, 12, 104), (104, 12, 13, 110), (110, 13, 14, 116), (116, 14, 15, 122), (122, 15, 16, 128), (128, 16, 17, 134), (134, 17, 18, 140), (140, 18, 19, 146), (146, 19, 20, 152), (152, 20, 21, 158), (158, 21, 22, 164), (164, 22, 23, 170), (170, 23, 24, 176), (176, 24, 25, 182), (182, 25, 26, 188), (188, 26, 27, 194), (194, 27, 28, 200), (200, 28, 29, 206), (206, 29, 30, 212), (212, 30, 31, 218), (218, 31, 0, 37), (223, 222, 33, 32), (222, 221, 34, 33), (221, 220, 35, 34), (220, 219, 36, 35), (219, 218, 37, 36), (217, 216, 222, 223), (216, 215, 221, 222), (215, 214, 220, 221), (214, 213, 219, 220), (213, 212, 218, 219), (211, 210, 216, 217), (210, 209, 215, 216), (209, 208, 214, 215), (208, 207, 213, 214), (207, 206, 212, 213), (205, 204, 210, 211), (204, 203, 209, 210), (203, 202, 208, 209), (202, 201, 207, 208), (201, 200, 206, 207), (199, 198, 204, 205), (198, 197, 203, 204), (197, 196, 202, 203), (196, 195, 201, 202), (195, 194, 200, 201), (193, 192, 198, 199), (192, 191, 197, 198), (191, 190, 196, 197), (190, 189, 195, 196), (189, 188, 194, 195), (187, 186, 192, 193), (186, 185, 191, 192), (185, 184, 190, 191), (184, 183, 189, 190), (183, 182, 188, 189), (181, 180, 186, 187), (180, 179, 185, 186), (179, 178, 184, 185), (178, 177, 183, 184), (177, 176, 182, 183), (175, 174, 180, 181), (174, 173, 179, 180), (173, 172, 178, 179), (172, 171, 177, 178), (171, 170, 176, 177), (169, 168, 174, 175), (168, 167, 173, 174), (167, 166, 172, 173), (166, 165, 171, 172), (165, 164, 170, 171), (163, 162, 168, 169), (162, 161, 167, 168), (161, 160, 166, 167), (160, 159, 165, 166), (159, 158, 164, 165), (157, 156, 162, 163), (156, 155, 161, 162), (155, 154, 160, 161), (154, 153, 159, 160), (153, 152, 158, 159), (151, 150, 156, 157), (150, 149, 155, 156), (149, 148, 154, 155), (148, 147, 153, 154), (147, 146, 152, 153), (145, 144, 150, 151), (144, 143, 149, 150), (143, 142, 148, 149), (142, 141, 147, 148), (141, 140, 146, 147), (139, 138, 144, 145), (138, 137, 143, 144), (137, 136, 142, 143), (136, 135, 141, 142), (135, 134, 140, 141), (133, 132, 138, 139), (132, 131, 137, 138), (131, 130, 136, 137), (130, 129, 135, 136), (129, 128, 134, 135), (127, 126, 132, 133), (126, 125, 131, 132), (125, 124, 130, 131), (124, 123, 129, 130), (123, 122, 128, 129), (121, 120, 126, 127), (120, 119, 125, 126), (119, 118, 124, 125), (118, 117, 123, 124), (117, 116, 122, 123), (115, 114, 120, 121), (114, 113, 119, 120), (113, 112, 118, 119), (112, 111, 117, 118), (111, 110, 116, 117), (109, 108, 114, 115), (108, 107, 113, 114), (107, 106, 112, 113), (106, 105, 111, 112), (105, 104, 110, 111), (103, 102, 108, 109), (102, 101, 107, 108), (101, 100, 106, 107), (100, 99, 105, 106), (99, 98, 104, 105), (97, 96, 102, 103), (96, 95, 101, 102), (95, 94, 100, 101), (94, 93, 99, 100), (93, 92, 98, 99), (91, 90, 96, 97), (90, 89, 95, 96), (89, 88, 94, 95), (88, 87, 93, 94), (87, 86, 92, 93), (85, 84, 90, 91), (84, 83, 89, 90), (83, 82, 88, 89), (82, 81, 87, 88), (81, 80, 86, 87), (79, 78, 84, 85), (78, 77, 83, 84), (77, 76, 82, 83), (76, 75, 81, 82), (75, 74, 80, 81), (73, 72, 78, 79), (72, 71, 77, 78), (71, 70, 76, 77), (70, 69, 75, 76), (69, 68, 74, 75), (67, 66, 72, 73), (66, 65, 71, 72), (65, 64, 70, 71), (64, 63, 69, 70), (63, 62, 68, 69), (61, 60, 66, 67), (60, 59, 65, 66), (59, 58, 64, 65), (58, 57, 63, 64), (57, 56, 62, 63), (55, 54, 60, 61), (54, 53, 59, 60), (53, 52, 58, 59), (52, 51, 57, 58), (51, 50, 56, 57), (49, 48, 54, 55), (48, 47, 53, 54), (47, 46, 52, 53), (46, 45, 51, 52), (45, 44, 50, 51), (43, 42, 48, 49), (42, 41, 47, 48), (41, 40, 46, 47), (40, 39, 45, 46), (39, 38, 44, 45), (32, 33, 42, 43), (33, 34, 41, 42), (34, 35, 40, 41), (35, 36, 39, 40), (36, 37, 38, 39), (261, 224, 225, 262), (262, 225, 226, 268), (268, 226, 227, 274), (274, 227, 228, 280), (280, 228, 229, 286), (286, 229, 230, 292), (292, 230, 231, 298), (298, 231, 232, 304), (304, 232, 233, 310), (310, 233, 234, 316), (316, 234, 235, 322), (322, 235, 236, 328), (328, 236, 237, 334), (334, 237, 238, 340), (340, 238, 239, 346), (346, 239, 240, 352), (352, 240, 241, 358), (358, 241, 242, 364), (364, 242, 243, 370), (370, 243, 244, 376), (376, 244, 245, 382), (382, 245, 246, 388), (388, 246, 247, 394), (394, 247, 248, 400), (400, 248, 249, 406), (406, 249, 250, 412), (412, 250, 251, 418), (418, 251, 252, 424), (424, 252, 253, 430), (430, 253, 254, 436), (436, 254, 255, 442), (442, 255, 224, 261), (447, 446, 257, 256), (446, 445, 258, 257), (445, 444, 259, 258), (444, 443, 260, 259), (443, 442, 261, 260), (441, 440, 446, 447), (440, 439, 445, 446), (439, 438, 444, 445), (438, 437, 443, 444), (437, 436, 442, 443), (435, 434, 440, 441), (434, 433, 439, 440), (433, 432, 438, 439), (432, 431, 437, 438), (431, 430, 436, 437), (429, 428, 434, 435), (428, 427, 433, 434), (427, 426, 432, 433), (426, 425, 431, 432), (425, 424, 430, 431), (423, 422, 428, 429), (422, 421, 427, 428), (421, 420, 426, 427), (420, 419, 425, 426), (419, 418, 424, 425), (417, 416, 422, 423), (416, 415, 421, 422), (415, 414, 420, 421), (414, 413, 419, 420), (413, 412, 418, 419), (411, 410, 416, 417), (410, 409, 415, 416), (409, 408, 414, 415), (408, 407, 413, 414), (407, 406, 412, 413), (405, 404, 410, 411), (404, 403, 409, 410), (403, 402, 408, 409), (402, 401, 407, 408), (401, 400, 406, 407), (399, 398, 404, 405), (398, 397, 403, 404), (397, 396, 402, 403), (396, 395, 401, 402), (395, 394, 400, 401), (393, 392, 398, 399), (392, 391, 397, 398), (391, 390, 396, 397), (390, 389, 395, 396), (389, 388, 394, 395), (387, 386, 392, 393), (386, 385, 391, 392), (385, 384, 390, 391), (384, 383, 389, 390), (383, 382, 388, 389), (381, 380, 386, 387), (380, 379, 385, 386), (379, 378, 384, 385), (378, 377, 383, 384), (377, 376, 382, 383), (375, 374, 380, 381), (374, 373, 379, 380), (373, 372, 378, 379), (372, 371, 377, 378), (371, 370, 376, 377), (369, 368, 374, 375), (368, 367, 373, 374), (367, 366, 372, 373), (366, 365, 371, 372), (365, 364, 370, 371), (363, 362, 368, 369), (362, 361, 367, 368), (361, 360, 366, 367), (360, 359, 365, 366), (359, 358, 364, 365), (357, 356, 362, 363), (356, 355, 361, 362), (355, 354, 360, 361), (354, 353, 359, 360), (353, 352, 358, 359), (351, 350, 356, 357), (350, 349, 355, 356), (349, 348, 354, 355), (348, 347, 353, 354), (347, 346, 352, 353), (345, 344, 350, 351), (344, 343, 349, 350), (343, 342, 348, 349), (342, 341, 347, 348), (341, 340, 346, 347), (339, 338, 344, 345), (338, 337, 343, 344), (337, 336, 342, 343), (336, 335, 341, 342), (335, 334, 340, 341), (333, 332, 338, 339), (332, 331, 337, 338), (331, 330, 336, 337), (330, 329, 335, 336), (329, 328, 334, 335), (327, 326, 332, 333), (326, 325, 331, 332), (325, 324, 330, 331), (324, 323, 329, 330), (323, 322, 328, 329), (321, 320, 326, 327), (320, 319, 325, 326), (319, 318, 324, 325), (318, 317, 323, 324), (317, 316, 322, 323), (315, 314, 320, 321), (314, 313, 319, 320), (313, 312, 318, 319), (312, 311, 317, 318), (311, 310, 316, 317), (309, 308, 314, 315), (308, 307, 313, 314), (307, 306, 312, 313), (306, 305, 311, 312), (305, 304, 310, 311), (303, 302, 308, 309), (302, 301, 307, 308), (301, 300, 306, 307), (300, 299, 305, 306), (299, 298, 304, 305), (297, 296, 302, 303), (296, 295, 301, 302), (295, 294, 300, 301), (294, 293, 299, 300), (293, 292, 298, 299), (291, 290, 296, 297), (290, 289, 295, 296), (289, 288, 294, 295), (288, 287, 293, 294), (287, 286, 292, 293), (285, 284, 290, 291), (284, 283, 289, 290), (283, 282, 288, 289), (282, 281, 287, 288), (281, 280, 286, 287), (279, 278, 284, 285), (278, 277, 283, 284), (277, 276, 282, 283), (276, 275, 281, 282), (275, 274, 280, 281), (273, 272, 278, 279), (272, 271, 277, 278), (271, 270, 276, 277), (270, 269, 275, 276), (269, 268, 274, 275), (267, 266, 272, 273), (266, 265, 271, 272), (265, 264, 270, 271), (264, 263, 269, 270), (263, 262, 268, 269), (256, 257, 266, 267), (257, 258, 265, 266), (258, 259, 264, 265), (259, 260, 263, 264), (260, 261, 262, 263), (448, 449, 451, 450), (450, 451, 455, 454), (454, 455, 453, 452), (452, 453, 449, 448), (450, 454, 452, 448), (455, 451, 449, 453), (456, 457, 459, 458), (458, 459, 463, 462), (462, 463, 461, 460), (460, 461, 457, 456), (458, 462, 460, 456), (463, 459, 457, 461), (466, 467, 471, 470), (470, 471, 469, 468), (468, 469, 465, 464), (466, 470, 468, 464), (471, 467, 465, 469), (474, 473, 505, 506), (501, 500, 532, 533), (488, 487, 519, 520), (475, 474, 506, 507), (502, 501, 533, 534), (489, 488, 520, 521), (476, 475, 507, 508), (503, 502, 534, 535), (490, 489, 521, 522), (477, 476, 508, 509), (472, 503, 535, 504), (491, 490, 522, 523), (478, 477, 509, 510), (492, 491, 523, 524), (479, 478, 510, 511), (493, 492, 524, 525), (480, 479, 511, 512), (494, 493, 525, 526), (481, 480, 512, 513), (495, 494, 526, 527), (482, 481, 513, 514), (496, 495, 527, 528), (483, 482, 514, 515), (497, 496, 528, 529), (484, 483, 515, 516), (498, 497, 529, 530), (485, 484, 516, 517), (499, 498, 530, 531), (486, 485, 517, 518), (473, 472, 504, 505), (500, 499, 531, 532), (487, 486, 518, 519), (538, 537, 569, 570), (565, 564, 596, 597), (552, 551, 583, 584), (539, 538, 570, 571), (566, 565, 597, 598), (553, 552, 584, 585), (540, 539, 571, 572), (567, 566, 598, 599), (554, 553, 585, 586), (541, 540, 572, 573), (536, 567, 599, 568), (555, 554, 586, 587), (542, 541, 573, 574), (556, 555, 587, 588), (543, 542, 574, 575), (557, 556, 588, 589), (544, 543, 575, 576), (558, 557, 589, 590), (545, 544, 576, 577), (559, 558, 590, 591), (546, 545, 577, 578), (560, 559, 591, 592), (547, 546, 578, 579), (561, 560, 592, 593), (548, 547, 579, 580), (562, 561, 593, 594), (549, 548, 580, 581), (563, 562, 594, 595), (550, 549, 581, 582), (537, 536, 568, 569), (564, 563, 595, 596), (551, 550, 582, 583), (520, 584, 585, 586, 587, 588, 589, 590, 591, 592, 593, 594, 595, 596, 597, 598, 599, 568, 504, 535, 534, 533, 532, 531, 530, 529, 528, 527, 526, 525, 524, 523, 522, 521), (504, 568, 569, 570, 571, 572, 573, 574, 575, 576, 577, 578, 579, 580, 581, 582, 583, 584, 520, 519, 518, 517, 516, 515, 514, 513, 512, 511, 510, 509, 508, 507, 506, 505), (537, 538, 539, 540, 649, 650, 651, 655, 656, 659, 660, 662, 663, 661, 658, 657, 654, 653, 652, 634, 633, 564, 565, 566, 567, 536), (556, 600, 602, 604, 603, 605, 606, 608, 607, 609, 610, 611, 612, 615, 614, 613, 617, 616, 548, 549, 550, 551, 552, 553, 554, 555), (564, 633, 632, 635, 636, 637, 638, 810, 812, 813, 816, 819, 821, 822, 824, 825, 823, 820, 818, 817, 815, 814, 794, 795, 563), (560, 695, 694, 691, 690, 687, 686, 683, 681, 680, 682, 678, 679, 677, 675, 676, 673, 674, 724, 723, 727, 728, 729, 726, 725, 721, 722, 719, 716, 715, 714, 713, 711, 712, 710, 709, 707, 708, 706, 705, 704, 703, 702, 699, 701, 543, 544, 545, 546, 547, 778, 780, 782, 784, 787, 789, 790, 792, 793, 791, 788, 786, 785, 783, 781, 763, 762, 630, 631, 629, 746, 748, 750, 752, 755, 757, 758, 760, 761, 759, 756, 754, 753, 751, 749, 731, 730, 557, 558, 559), (557, 730, 732, 734, 733, 735, 736, 738, 737, 739, 740, 741, 742, 745, 744, 743, 747, 746, 629, 626, 624, 623, 621, 619, 601, 600, 556), (630, 762, 764, 766, 765, 767, 768, 770, 769, 771, 772, 773, 774, 777, 776, 775, 779, 778, 547, 548, 616, 618, 620, 622, 625, 627, 628), (563, 795, 796, 797, 800, 798, 799, 801, 802, 803, 804, 805, 806, 809, 808, 807, 811, 810, 827, 828, 829, 832, 830, 831, 833, 834, 835, 836, 837, 838, 841, 840, 839, 843, 842, 541, 542, 543, 701, 700, 696, 697, 698, 718, 717, 720, 724, 674, 672, 671, 669, 670, 667, 668, 664, 665, 666, 685, 684, 689, 688, 692, 693, 695, 560, 561, 562), (541, 842, 844, 845, 848, 851, 853, 854, 856, 857, 855, 852, 850, 849, 847, 846, 826, 827, 810, 638, 640, 639, 641, 642, 644, 643, 647, 646, 645, 648, 649, 540), (858, 859, 861, 860), (860, 861, 865, 864), (864, 865, 863, 862), (862, 863, 859, 858), (860, 864, 862, 858), (865, 861, 859, 863), (868, 869, 873, 872), (872, 873, 871, 870), (870, 871, 867, 866), (868, 872, 870, 866), (873, 869, 867, 871), (874, 875, 877, 876), (876, 877, 881, 880), (880, 881, 879, 878), (878, 879, 875, 874), (876, 880, 878, 874), (881, 877, 875, 879), (882, 884, 885, 883), (888, 887, 884, 882), (886, 888, 882, 883), (887, 906, 913, 892, 910, 907, 884), (889, 886, 883, 885), (890, 898, 899, 891), (895, 897, 898, 890), (893, 895, 890, 891), (888, 886, 893, 895), (887, 888, 895, 897, 894), (889, 887, 894, 896), (886, 889, 896, 900, 893), (909, 918, 925, 923, 901, 916, 914, 941, 940, 942, 956, 939, 937, 936, 938, 955, 957, 961, 950, 948, 949, 935, 934, 933, 926, 930), (899, 900, 893, 891), (892, 913, 912, 905), (892, 905, 911, 910), (924, 925, 918, 922), (911, 902, 907, 910), (920, 914, 915, 917), (924, 919, 923, 925), (923, 919, 908, 901), (921, 915, 914, 916), (916, 901, 908, 921), (917, 907, 902, 920), (931, 927, 926, 928), (922, 918, 909, 904), (903, 912, 913, 906), (929, 904, 909, 930), (928, 903, 906, 931), (930, 926, 927, 929), (889, 904, 929, 927, 931, 906, 887), (884, 907, 917, 915, 921, 908, 885), (889, 885, 908, 919, 924, 922, 904), (926, 933, 963, 962, 944, 958, 960, 946, 943, 945, 951, 954, 932, 953, 952, 959, 947, 941, 914, 920, 902, 911, 905, 912, 903, 928)])
me_cylinder_013.polygons.foreach_set('material_index', [0, 0, 0, 0, 0, 0, 0, 0, 0, 0, 0, 0, 0, 0, 0, 0, 0, 0, 0, 0, 0, 0, 0, 0, 0, 0, 0, 0, 0, 0, 0, 0, 0, 0, 0, 0, 0, 0, 0, 0, 0, 0, 0, 0, 0, 0, 0, 0, 0, 0, 0, 0, 0, 0, 0, 0, 0, 0, 0, 0, 0, 0, 0, 0, 0, 0, 0, 0, 0, 0, 0, 0, 0, 0, 0, 0, 0, 0, 0, 0, 0, 0, 0, 0, 0, 0, 0, 0, 0, 0, 0, 0, 0, 0, 0, 0, 0, 0, 0, 0, 0, 0, 0, 0, 0, 0, 0, 0, 0, 0, 0, 0, 0, 0, 0, 0, 0, 0, 0, 0, 0, 0, 0, 0, 0, 0, 0, 0, 0, 0, 0, 0, 0, 0, 0, 0, 0, 0, 0, 0, 0, 0, 0, 0, 0, 0, 0, 0, 0, 0, 0, 0, 0, 0, 0, 0, 0, 0, 0, 0, 0, 0, 0, 0, 0, 0, 0, 0, 0, 0, 0, 0, 0, 0, 0, 0, 0, 0, 0, 0, 0, 0, 0, 0, 0, 0, 0, 0, 0, 0, 0, 0, 0, 0, 0, 0, 0, 0, 0, 0, 0, 0, 0, 0, 0, 0, 0, 0, 0, 0, 0, 0, 0, 0, 0, 0, 0, 0, 0, 0, 0, 0, 0, 0, 0, 0, 0, 0, 0, 0, 0, 0, 0, 0, 0, 0, 0, 0, 0, 0, 0, 0, 0, 0, 0, 0, 0, 0, 0, 0, 0, 0, 0, 0, 0, 0, 0, 0, 0, 0, 0, 0, 0, 0, 0, 0, 0, 0, 0, 0, 0, 0, 0, 0, 0, 0, 0, 0, 0, 0, 0, 0, 0, 0, 0, 0, 0, 0, 0, 0, 0, 0, 0, 0, 0, 0, 0, 0, 0, 0, 0, 0, 0, 0, 0, 0, 0, 0, 0, 0, 0, 0, 0, 0, 0, 0, 0, 0, 0, 0, 0, 0, 0, 0, 0, 0, 0, 0, 0, 0, 0, 0, 0, 0, 0, 0, 0, 0, 0, 0, 0, 0, 0, 0, 0, 0, 0, 0, 0, 0, 0, 0, 0, 0, 0, 0, 0, 0, 0, 0, 0, 0, 0, 0, 0, 0, 0, 0, 0, 0, 0, 0, 0, 0, 0, 0, 0, 0, 0, 0, 0, 0, 0, 0, 0, 0, 0, 0, 0, 0, 0, 0, 0, 0, 0, 0, 0, 0, 0, 0, 0, 0, 0, 0, 0, 0, 0, 0, 0, 0, 0, 0, 0, 0, 0, 0, 0, 0, 0, 0, 0, 0, 0, 0, 0, 0, 0, 0, 0, 0, 0, 0, 0, 0, 0, 0, 0, 0, 0, 0, 0, 0, 0, 0, 0, 0, 0, 0, 0, 0, 0, 0, 0, 0, 0, 0, 0, 0, 0, 0, 0, 0, 0, 0, 0, 0, 0, 0, 0, 0, 0, 0, 0, 0, 0, 0, 0, 0, 0, 0, 0, 0, 0, 0, 0, 0, 0, 0, 0, 0, 0, 0, 2, 2, 2, 2, 2, 2, 2, 2, 2, 2, 2, 2, 2, 2, 2, 2, 2, 2, 2, 2, 2, 2, 2, 2, 2, 2, 2, 2, 2, 2, 2, 2, 2, 2])
_uv = me_cylinder_013.uv_layers.new(name='UVMap')
_uv.uv.foreach_set('vector', [0.07688, 0.7654, 0.07463, 0.7654, 0.07447, 0.7636, 0.07672, 0.7636, 0.04758, 0.7654, 0.04533, 0.7654, 0.04518, 0.7636, 0.04743, 0.7636, 0.09242, 0.7656, 0.09017, 0.7656, 0.09003, 0.7637, 0.09228, 0.7637, 0.03874, 0.7656, 0.03649, 0.7656, 0.03637, 0.7638, 0.03862, 0.7638, 0.08051, 0.7656, 0.07826, 0.7656, 0.07816, 0.7638, 0.08041, 0.7638, 0.08572, 0.7656, 0.08347, 0.7656, 0.08339, 0.7638, 0.08564, 0.7638, 0.1835, 0.7658, 0.1812, 0.7658, 0.1812, 0.764, 0.1834, 0.764, 0.1968, 0.7669, 0.1946, 0.7669, 0.1946, 0.7651, 0.1968, 0.7651, 0.2109, 0.765, 0.2132, 0.765, 0.2132, 0.7668, 0.2109, 0.7668, 0.1785, 0.764, 0.1807, 0.764, 0.1807, 0.7658, 0.1784, 0.7658, 0.2149, 0.7639, 0.2172, 0.7639, 0.2171, 0.7657, 0.2148, 0.7657, 0.0607, 0.7638, 0.06295, 0.7638, 0.06285, 0.7656, 0.0606, 0.7656, 0.2426, 0.7573, 0.2426, 0.7596, 0.2408, 0.7595, 0.2408, 0.7572, 0.2423, 0.5876, 0.2423, 0.5898, 0.2404, 0.5897, 0.2404, 0.5874, 0.2422, 0.5735, 0.2422, 0.5758, 0.2404, 0.5756, 0.2404, 0.5734, 0.2422, 0.628, 0.2422, 0.6303, 0.2404, 0.6301, 0.2404, 0.6279, 0.2422, 0.7442, 0.2422, 0.7464, 0.2404, 0.7463, 0.2404, 0.744, 0.2422, 0.6833, 0.2422, 0.6856, 0.2404, 0.6854, 0.2404, 0.6832, 0.2424, 0.7621, 0.2424, 0.7643, 0.2406, 0.7642, 0.2406, 0.7619, 0.2426, 0.6952, 0.2426, 0.6975, 0.2408, 0.6973, 0.2408, 0.6951, 0.2428, 0.6091, 0.2428, 0.6113, 0.2409, 0.6112, 0.2409, 0.609, 0.2429, 0.5917, 0.2429, 0.5939, 0.2411, 0.5939, 0.2411, 0.5916, 0.2432, 0.5576, 0.2432, 0.5598, 0.2414, 0.5598, 0.2414, 0.5575, 0.2435, 0.713, 0.2435, 0.7153, 0.2416, 0.7153, 0.2416, 0.713, 0.2435, 0.5492, 0.2435, 0.5515, 0.2417, 0.5515, 0.2417, 0.5492, 0.2432, 0.6678, 0.2432, 0.6701, 0.2414, 0.6701, 0.2414, 0.6679, 0.2428, 0.6143, 0.2428, 0.6166, 0.241, 0.6166, 0.241, 0.6144, 0.2428, 0.7373, 0.2428, 0.7395, 0.241, 0.7396, 0.241, 0.7374, 0.06013, 0.7656, 0.05788, 0.7656, 0.05776, 0.7638, 0.06001, 0.7638, 0.08956, 0.7656, 0.08731, 0.7656, 0.08717, 0.7637, 0.08942, 0.7637, 0.04471, 0.7654, 0.04246, 0.7654, 0.04231, 0.7636, 0.04456, 0.7636, 0.04185, 0.7654, 0.03959, 0.7654, 0.03944, 0.7636, 0.04169, 0.7636, 0.06893, 0.7627, 0.07674, 0.7627, 0.07764, 0.7632, 0.0693, 0.7632, 0.2036, 0.7628, 0.2089, 0.7628, 0.2104, 0.7634, 0.2044, 0.7634, 0.2356, 0.6387, 0.2385, 0.6387, 0.2399, 0.6399, 0.2367, 0.6399, 0.2109, 0.7628, 0.213, 0.7628, 0.2136, 0.7645, 0.2114, 0.7645, 0.1873, 0.7663, 0.1852, 0.7663, 0.185, 0.7645, 0.1872, 0.7645, 0.1979, 0.6067, 0.2052, 0.6067, 0.2061, 0.6074, 0.1983, 0.6074, 0.05061, 0.7627, 0.0553, 0.7627, 0.05675, 0.7635, 0.05139, 0.7635, 0.2363, 0.621, 0.239, 0.621, 0.2403, 0.6222, 0.2374, 0.6222, 0.1946, 0.7629, 0.1967, 0.7629, 0.1972, 0.7647, 0.1951, 0.7646, 0.2433, 0.6368, 0.2412, 0.6368, 0.2411, 0.635, 0.2432, 0.635, 0.2261, 0.683, 0.2329, 0.683, 0.2337, 0.684, 0.2264, 0.684, 0.2346, 0.5734, 0.2386, 0.5734, 0.24, 0.5744, 0.2353, 0.5744, 0.2364, 0.7619, 0.2389, 0.7619, 0.2401, 0.7633, 0.2374, 0.7633, 0.2391, 0.612, 0.2412, 0.612, 0.2417, 0.6138, 0.2396, 0.6138, 0.1714, 0.7671, 0.1693, 0.7671, 0.1692, 0.7652, 0.1713, 0.7652, 0.2307, 0.598, 0.2371, 0.598, 0.2378, 0.5992, 0.231, 0.5992, 0.2346, 0.563, 0.2381, 0.563, 0.2393, 0.5642, 0.2352, 0.5642, 0.2372, 0.635, 0.2395, 0.635, 0.2406, 0.6365, 0.2381, 0.6365, 0.03076, 0.7638, 0.03275, 0.7638, 0.0332, 0.7655, 0.03116, 0.7655, 0.1743, 0.7671, 0.1722, 0.7671, 0.172, 0.7652, 0.1741, 0.7652, 0.2307, 0.5934, 0.2368, 0.5934, 0.2374, 0.5948, 0.2309, 0.5948, 0.2346, 0.5698, 0.2376, 0.5698, 0.2386, 0.5713, 0.2351, 0.5713, 0.238, 0.6548, 0.238, 0.6526, 0.2396, 0.6518, 0.2396, 0.6541, 0.2434, 0.7542, 0.2434, 0.7561, 0.2416, 0.7565, 0.2416, 0.7545, 0.2438, 0.5953, 0.2438, 0.5974, 0.242, 0.5975, 0.242, 0.5954, 0.2307, 0.5895, 0.2365, 0.5895, 0.237, 0.5911, 0.2309, 0.5911, 0.2351, 0.7204, 0.2351, 0.7177, 0.2367, 0.717, 0.2367, 0.7201, 0.2393, 0.6072, 0.2393, 0.6051, 0.241, 0.6045, 0.241, 0.6067, 0.2439, 0.5636, 0.2439, 0.5655, 0.2421, 0.5658, 0.2421, 0.5638, 0.244, 0.6013, 0.244, 0.6034, 0.2422, 0.6035, 0.2422, 0.6014, 0.2307, 0.5829, 0.2364, 0.5829, 0.2367, 0.5847, 0.2308, 0.5847, 0.2367, 0.6259, 0.2367, 0.6234, 0.2385, 0.6229, 0.2385, 0.6257, 0.2409, 0.6919, 0.2409, 0.6899, 0.2427, 0.6895, 0.2427, 0.6916, 0.2442, 0.5549, 0.2442, 0.5568, 0.2423, 0.557, 0.2423, 0.5551, 0.244, 0.5462, 0.244, 0.5483, 0.2422, 0.5483, 0.2422, 0.5462, 0.2307, 0.5851, 0.2363, 0.5851, 0.2364, 0.587, 0.2307, 0.587, 0.2385, 0.7598, 0.2385, 0.7574, 0.2403, 0.7572, 0.2403, 0.7598, 0.244, 0.7004, 0.244, 0.7024, 0.2422, 0.7025, 0.2422, 0.7005, 0.1935, 0.7653, 0.1935, 0.7672, 0.1917, 0.7673, 0.1917, 0.7654, 0.244, 0.6652, 0.244, 0.6673, 0.2422, 0.6673, 0.2422, 0.6652, 0.101, 0.6969, 0.1067, 0.6969, 0.1066, 0.6988, 0.1009, 0.6988, 0.2403, 0.6952, 0.2403, 0.6977, 0.2385, 0.6976, 0.2385, 0.6951, 0.244, 0.632, 0.244, 0.634, 0.2422, 0.6338, 0.2422, 0.6319, 0.244, 0.6119, 0.244, 0.6138, 0.2422, 0.6137, 0.2422, 0.6118, 0.2442, 0.7267, 0.2442, 0.7287, 0.2423, 0.7287, 0.2423, 0.7266, 0.2308, 0.5807, 0.2367, 0.5807, 0.2364, 0.5825, 0.2307, 0.5825, 0.2383, 0.6794, 0.2383, 0.6822, 0.2365, 0.6817, 0.2365, 0.6792, 0.2426, 0.618, 0.2426, 0.62, 0.2408, 0.6196, 0.2408, 0.6176, 0.2442, 0.7293, 0.2442, 0.7313, 0.2423, 0.7311, 0.2423, 0.7292, 0.244, 0.5681, 0.244, 0.5702, 0.2422, 0.5702, 0.2422, 0.5681, 0.2309, 0.5874, 0.237, 0.5874, 0.2365, 0.5891, 0.2307, 0.5891, 0.2367, 0.7134, 0.2367, 0.7165, 0.2351, 0.7158, 0.2351, 0.713, 0.2409, 0.6683, 0.2409, 0.6705, 0.2392, 0.6699, 0.2392, 0.6678, 0.2439, 0.732, 0.2439, 0.734, 0.242, 0.7337, 0.242, 0.7318, 0.244, 0.6764, 0.244, 0.6785, 0.2421, 0.6784, 0.2421, 0.6764, 0.08741, 0.7588, 0.09385, 0.7588, 0.09327, 0.7602, 0.08717, 0.7602, 0.1628, 0.7539, 0.1647, 0.7569, 0.1629, 0.7569, 0.1613, 0.7543, 0.2396, 0.6489, 0.2396, 0.6513, 0.238, 0.6504, 0.238, 0.6482, 0.2433, 0.6581, 0.2433, 0.6601, 0.2415, 0.6597, 0.2415, 0.6578, 0.2437, 0.5522, 0.2437, 0.5543, 0.2419, 0.5542, 0.2419, 0.5521, 0.231, 0.5996, 0.2378, 0.5996, 0.2371, 0.6008, 0.2307, 0.6008, 0.2352, 0.5647, 0.2393, 0.5647, 0.2381, 0.5659, 0.2346, 0.5659, 0.2363, 0.5605, 0.2377, 0.5625, 0.2359, 0.5625, 0.2346, 0.5606, 0.2425, 0.7081, 0.2425, 0.7102, 0.2407, 0.7097, 0.2407, 0.7077, 0.2437, 0.5772, 0.2437, 0.5793, 0.2419, 0.5792, 0.2419, 0.5771, 0.03067, 0.7612, 0.03798, 0.7612, 0.03719, 0.7622, 0.03034, 0.7622, 0.2353, 0.7298, 0.24, 0.7298, 0.2387, 0.7308, 0.2346, 0.7308, 0.2354, 0.6095, 0.2372, 0.6116, 0.2354, 0.6116, 0.2337, 0.6097, 0.2417, 0.6323, 0.2417, 0.6344, 0.24, 0.6339, 0.24, 0.6319, 0.2436, 0.5842, 0.2436, 0.5863, 0.2418, 0.5862, 0.2418, 0.5841, 0.204, 0.6131, 0.2118, 0.6131, 0.2109, 0.6138, 0.2036, 0.6138, 0.1792, 0.7628, 0.1846, 0.7628, 0.1831, 0.7635, 0.1784, 0.7635, 0.2348, 0.7084, 0.237, 0.7104, 0.2352, 0.7104, 0.2332, 0.7085, 0.2412, 0.7135, 0.2412, 0.7157, 0.2394, 0.7151, 0.2394, 0.713, 0.2435, 0.6625, 0.2435, 0.6646, 0.2417, 0.6645, 0.2417, 0.6623, 0.03981, 0.7627, 0.04815, 0.7627, 0.04725, 0.7632, 0.03944, 0.7632, 0.2157, 0.7628, 0.2217, 0.7628, 0.2202, 0.7634, 0.2148, 0.7634, 0.2339, 0.6325, 0.2363, 0.6345, 0.2345, 0.6345, 0.2323, 0.6326, 0.2407, 0.6235, 0.2407, 0.6256, 0.239, 0.6251, 0.239, 0.6229, 0.2433, 0.7516, 0.2433, 0.7537, 0.2415, 0.7535, 0.2415, 0.7514, 0.09504, 0.762, 0.1039, 0.762, 0.103, 0.7625, 0.09467, 0.7625, 0.03157, 0.7627, 0.03833, 0.7627, 0.03682, 0.7633, 0.03076, 0.7633, 0.2362, 0.7209, 0.2396, 0.7209, 0.2382, 0.7221, 0.2351, 0.7221, 0.2403, 0.6182, 0.2403, 0.6204, 0.2386, 0.6198, 0.2386, 0.6176, 0.2432, 0.7414, 0.2432, 0.7436, 0.2414, 0.7434, 0.2414, 0.7413, 0.1756, 0.6131, 0.185, 0.6131, 0.1841, 0.6138, 0.1753, 0.6138, 0.2285, 0.7619, 0.236, 0.7619, 0.2345, 0.7627, 0.2277, 0.7627, 0.2357, 0.5681, 0.2393, 0.5681, 0.238, 0.5693, 0.2346, 0.5693, 0.24, 0.6837, 0.24, 0.686, 0.2382, 0.6854, 0.2382, 0.6832, 0.2431, 0.6411, 0.2431, 0.6432, 0.2413, 0.6431, 0.2413, 0.6409, 0.2158, 0.683, 0.2256, 0.683, 0.2248, 0.684, 0.2155, 0.684, 0.02184, 0.7612, 0.02987, 0.7612, 0.02854, 0.7622, 0.02112, 0.7622, 0.2353, 0.6435, 0.2391, 0.6435, 0.2379, 0.6448, 0.2342, 0.6448, 0.2399, 0.7445, 0.2399, 0.7468, 0.2382, 0.7463, 0.2382, 0.744, 0.243, 0.6231, 0.243, 0.6252, 0.2412, 0.6251, 0.2412, 0.6229, 0.1778, 0.6826, 0.188, 0.6826, 0.1873, 0.6838, 0.1775, 0.6838, 0.23, 0.6987, 0.2386, 0.6987, 0.2374, 0.6999, 0.2293, 0.6999, 0.234, 0.6963, 0.238, 0.6963, 0.237, 0.6977, 0.2331, 0.6977, 0.2379, 0.7084, 0.2402, 0.7084, 0.2398, 0.7102, 0.2374, 0.7102, 0.2432, 0.5606, 0.2432, 0.5628, 0.2413, 0.5626, 0.2413, 0.5605, 0.2151, 0.7609, 0.2257, 0.7609, 0.2251, 0.7623, 0.2148, 0.7623, 0.2298, 0.5502, 0.2388, 0.5502, 0.2379, 0.5516, 0.2293, 0.5516, 0.2311, 0.6901, 0.2331, 0.6937, 0.2313, 0.6937, 0.2293, 0.6902, 0.1523, 0.7619, 0.1547, 0.7619, 0.1543, 0.7637, 0.1519, 0.7637, 0.2409, 0.6979, 0.2431, 0.6979, 0.243, 0.6997, 0.2408, 0.6997, 0.07246, 0.7104, 0.07552, 0.7104, 0.0754, 0.7109, 0.07241, 0.7109, 0.08681, 0.6845, 0.08945, 0.6845, 0.08925, 0.685, 0.0867, 0.685, 0.2311, 0.6942, 0.2327, 0.6982, 0.2308, 0.6982, 0.2293, 0.6943, 0.2384, 0.5605, 0.2409, 0.5605, 0.2406, 0.5623, 0.2382, 0.5623, 0.06553, 0.7649, 0.06772, 0.7649, 0.06765, 0.7667, 0.06546, 0.7667, 0.1155, 0.557, 0.1231, 0.557, 0.1229, 0.5582, 0.1154, 0.5582, 0.2094, 0.4904, 0.2161, 0.4904, 0.2158, 0.4916, 0.2093, 0.4916, 0.234, 0.6233, 0.234, 0.6276, 0.2323, 0.6272, 0.2323, 0.6229, 0.2389, 0.6792, 0.2414, 0.6792, 0.2412, 0.681, 0.2387, 0.681, 0.2222, 0.7652, 0.2244, 0.7652, 0.2244, 0.767, 0.2222, 0.767, 0.1154, 0.5554, 0.1231, 0.5554, 0.123, 0.5566, 0.1154, 0.5566, 0.2093, 0.4857, 0.2161, 0.4857, 0.2159, 0.4869, 0.2093, 0.4869, 0.213, 0.4119, 0.213, 0.4149, 0.2117, 0.4148, 0.2117, 0.4118, 0.09472, 0.763, 0.09717, 0.763, 0.09712, 0.7648, 0.09467, 0.7648, 0.1749, 0.7652, 0.1771, 0.7652, 0.1771, 0.7671, 0.1749, 0.7671, 0.1739, 0.556, 0.1816, 0.556, 0.1816, 0.5573, 0.1739, 0.5573, 0.2093, 0.4873, 0.2159, 0.4873, 0.2161, 0.4885, 0.2093, 0.4885, 0.08761, 0.6749, 0.08884, 0.6749, 0.08887, 0.6754, 0.08765, 0.6754, 0.1001, 0.7648, 0.0977, 0.7648, 0.09764, 0.763, 0.1001, 0.763, 0.09688, 0.7671, 0.09468, 0.7671, 0.09467, 0.7653, 0.09687, 0.7653, 0.1493, 0.5569, 0.1569, 0.5569, 0.1571, 0.5581, 0.1494, 0.5581, 0.2093, 0.4889, 0.2158, 0.4889, 0.2161, 0.4901, 0.2094, 0.4901, 0.08761, 0.673, 0.08882, 0.673, 0.08893, 0.6735, 0.08771, 0.6735, 0.2415, 0.5971, 0.2391, 0.5971, 0.2389, 0.5953, 0.2414, 0.5953, 0.1685, 0.7671, 0.1663, 0.7671, 0.1663, 0.7652, 0.1685, 0.7652, 0.208, 0.4278, 0.2154, 0.4278, 0.2157, 0.4289, 0.2081, 0.4289, 0.2093, 0.492, 0.2156, 0.492, 0.2161, 0.4931, 0.2095, 0.4931, 0.08761, 0.6736, 0.08879, 0.6736, 0.08897, 0.6741, 0.08777, 0.6741, 0.241, 0.6008, 0.2386, 0.6008, 0.2383, 0.599, 0.2407, 0.599, 0.1066, 0.7667, 0.1045, 0.7667, 0.1044, 0.7649, 0.1066, 0.7649, 0.1915, 0.5577, 0.1986, 0.5577, 0.199, 0.5587, 0.1916, 0.5587, 0.2094, 0.4091, 0.2154, 0.4091, 0.2161, 0.4101, 0.2098, 0.4101, 0.08786, 0.6916, 0.08899, 0.6916, 0.08924, 0.6921, 0.08806, 0.6921, 0.2408, 0.6427, 0.2384, 0.6427, 0.238, 0.6409, 0.2405, 0.6409, 0.2431, 0.6223, 0.2409, 0.6223, 0.2408, 0.6205, 0.243, 0.6205, 0.1665, 0.6826, 0.1763, 0.6826, 0.177, 0.6838, 0.1668, 0.6838, 0.2094, 0.4158, 0.2151, 0.4158, 0.2159, 0.4166, 0.2099, 0.4166, 0.2322, 0.742, 0.236, 0.742, 0.2371, 0.7435, 0.2331, 0.7435, 0.2405, 0.6113, 0.2381, 0.6113, 0.2377, 0.6095, 0.24, 0.6095, 0.05569, 0.7658, 0.05352, 0.7658, 0.05339, 0.764, 0.05557, 0.764, 0.2054, 0.7116, 0.2147, 0.7116, 0.2155, 0.7125, 0.2057, 0.7125, 0.06893, 0.7612, 0.07635, 0.7612, 0.07769, 0.7622, 0.06965, 0.7622, 0.08717, 0.7607, 0.09079, 0.7607, 0.09201, 0.762, 0.08819, 0.762, 0.2377, 0.7373, 0.24, 0.7373, 0.2405, 0.739, 0.2382, 0.739, 0.2083, 0.7657, 0.2061, 0.7657, 0.206, 0.7639, 0.2082, 0.7639, 0.1651, 0.6131, 0.1739, 0.6131, 0.1748, 0.6138, 0.1654, 0.6138, 0.1432, 0.7619, 0.15, 0.7619, 0.1514, 0.7627, 0.144, 0.7627, 0.2346, 0.5664, 0.238, 0.5664, 0.2393, 0.5676, 0.2357, 0.5676, 0.2382, 0.7418, 0.2404, 0.7418, 0.241, 0.7436, 0.2387, 0.7436, 0.05292, 0.7658, 0.05077, 0.7658, 0.05061, 0.764, 0.05277, 0.764, 0.2293, 0.5595, 0.2376, 0.5595, 0.2385, 0.5599, 0.2297, 0.5599, 0.2326, 0.689, 0.2387, 0.689, 0.2402, 0.6896, 0.2334, 0.6896, 0.2346, 0.733, 0.2378, 0.733, 0.2392, 0.7341, 0.2358, 0.7341, 0.06546, 0.7627, 0.06764, 0.7627, 0.06822, 0.7644, 0.06599, 0.7644, 0.1542, 0.766, 0.1521, 0.766, 0.1519, 0.7642, 0.1541, 0.7642, 0.2062, 0.5604, 0.2046, 0.5604, 0.2045, 0.5591, 0.2061, 0.5591, 0.1671, 0.5604, 0.1655, 0.5604, 0.1654, 0.5591, 0.167, 0.5591, 0.1711, 0.5604, 0.1696, 0.5604, 0.1694, 0.5591, 0.171, 0.5591, 0.1731, 0.5604, 0.1715, 0.5604, 0.1715, 0.5591, 0.173, 0.5591, 0.191, 0.5605, 0.1894, 0.5605, 0.1893, 0.5591, 0.1909, 0.5591, 0.1212, 0.5606, 0.1196, 0.5606, 0.1195, 0.5592, 0.1211, 0.5592, 0.1613, 0.5606, 0.1597, 0.5606, 0.1597, 0.5593, 0.1613, 0.5593, 0.21, 0.5607, 0.2084, 0.5607, 0.2084, 0.5593, 0.21, 0.5593, 0.2168, 0.425, 0.2184, 0.425, 0.2184, 0.4264, 0.2168, 0.4264, 0.1578, 0.5593, 0.1594, 0.5593, 0.1593, 0.5606, 0.1577, 0.5606, 0.2167, 0.4769, 0.2183, 0.4769, 0.2183, 0.4783, 0.2167, 0.4783, 0.1874, 0.5591, 0.189, 0.5591, 0.1889, 0.5605, 0.1874, 0.5605, 0.1235, 0.5586, 0.1235, 0.5602, 0.1222, 0.5601, 0.1222, 0.5585, 0.2179, 0.531, 0.2179, 0.5326, 0.2165, 0.5325, 0.2165, 0.5309, 0.2178, 0.4099, 0.2178, 0.4115, 0.2164, 0.4114, 0.2164, 0.4098, 0.2176, 0.4157, 0.2176, 0.4173, 0.2162, 0.4172, 0.2162, 0.4156, 0.2178, 0.5531, 0.2178, 0.5547, 0.2164, 0.5546, 0.2164, 0.553, 0.2178, 0.489, 0.2178, 0.4906, 0.2164, 0.4904, 0.2164, 0.4889, 0.2179, 0.4319, 0.2179, 0.4335, 0.2165, 0.4334, 0.2165, 0.4318, 0.2179, 0.4342, 0.2179, 0.4358, 0.2165, 0.4357, 0.2165, 0.4342, 0.2179, 0.4294, 0.2179, 0.4309, 0.2166, 0.4309, 0.2166, 0.4293, 0.2181, 0.4987, 0.2181, 0.5003, 0.2167, 0.5002, 0.2167, 0.4987, 0.2181, 0.423, 0.2181, 0.4246, 0.2168, 0.4246, 0.2168, 0.423, 0.2079, 0.5591, 0.2079, 0.5607, 0.2065, 0.5606, 0.2065, 0.5591, 0.1827, 0.559, 0.1827, 0.5606, 0.1813, 0.5606, 0.1813, 0.5591, 0.2182, 0.5154, 0.2182, 0.517, 0.2168, 0.517, 0.2168, 0.5155, 0.218, 0.5374, 0.218, 0.539, 0.2167, 0.539, 0.2167, 0.5375, 0.218, 0.4118, 0.218, 0.4134, 0.2166, 0.4135, 0.2166, 0.4119, 0.1849, 0.5605, 0.1833, 0.5605, 0.1832, 0.5591, 0.1848, 0.5591, 0.1691, 0.5604, 0.1675, 0.5604, 0.1674, 0.5591, 0.169, 0.5591, 0.2181, 0.4922, 0.2166, 0.4922, 0.2164, 0.4909, 0.218, 0.4909, 0.2181, 0.4476, 0.2166, 0.4476, 0.2164, 0.4462, 0.218, 0.4462, 0.1577, 0.5586, 0.1635, 0.5586, 0.1642, 0.5589, 0.158, 0.5589, 0.1038, 0.559, 0.1078, 0.559, 0.1089, 0.5594, 0.1044, 0.5594, 0.2132, 0.537, 0.2153, 0.537, 0.2163, 0.5379, 0.214, 0.5379, 0.215, 0.5396, 0.2165, 0.5396, 0.217, 0.5408, 0.2154, 0.5408, 0.2134, 0.588, 0.2052, 0.588, 0.2044, 0.5805, 0.2127, 0.5805, 0.1788, 0.4545, 0.1842, 0.4545, 0.1848, 0.455, 0.1791, 0.455, 0.2124, 0.51, 0.2159, 0.51, 0.217, 0.5106, 0.213, 0.5106, 0.2133, 0.4144, 0.2153, 0.4144, 0.2163, 0.4153, 0.2142, 0.4152, 0.2153, 0.5083, 0.2168, 0.5083, 0.2172, 0.5095, 0.2157, 0.5095, 0.2241, 0.588, 0.2159, 0.588, 0.2152, 0.5805, 0.2234, 0.5805, 0.2104, 0.4479, 0.2155, 0.4479, 0.2161, 0.4486, 0.2107, 0.4486, 0.178, 0.5532, 0.181, 0.5532, 0.182, 0.5539, 0.1785, 0.5539, 0.2135, 0.5309, 0.2153, 0.5309, 0.2162, 0.5319, 0.2142, 0.5319, 0.2158, 0.5514, 0.2173, 0.5514, 0.2177, 0.5527, 0.2162, 0.5527, 0.04878, 0.588, 0.04064, 0.588, 0.04, 0.5806, 0.04818, 0.5806, 0.2096, 0.4971, 0.2143, 0.4971, 0.2148, 0.498, 0.2098, 0.498, 0.1951, 0.503, 0.1977, 0.503, 0.1986, 0.504, 0.1956, 0.504, 0.2135, 0.5323, 0.2152, 0.5323, 0.216, 0.5333, 0.2141, 0.5333, 0.2162, 0.5226, 0.2176, 0.5226, 0.2179, 0.5239, 0.2165, 0.5239, 0.07648, 0.5886, 0.06837, 0.5886, 0.06781, 0.5811, 0.07596, 0.5811, 0.2096, 0.4955, 0.2141, 0.4955, 0.2145, 0.4966, 0.2098, 0.4966, 0.2129, 0.5228, 0.2152, 0.5228, 0.2159, 0.5239, 0.2133, 0.5239, 0.2141, 0.5482, 0.2141, 0.5466, 0.2153, 0.5459, 0.2153, 0.5476, 0.2181, 0.4198, 0.2181, 0.4212, 0.2167, 0.4215, 0.2167, 0.4201, 0.1072, 0.5597, 0.1072, 0.5612, 0.1058, 0.5613, 0.1058, 0.5598, 0.2095, 0.517, 0.2138, 0.517, 0.2141, 0.5182, 0.2096, 0.5182, 0.2131, 0.4639, 0.2131, 0.4618, 0.2143, 0.4613, 0.2143, 0.4636, 0.215, 0.4313, 0.215, 0.4298, 0.2162, 0.4293, 0.2162, 0.4309, 0.2188, 0.4714, 0.2188, 0.4727, 0.2174, 0.4729, 0.2174, 0.4715, 0.1929, 0.5598, 0.1929, 0.5613, 0.1915, 0.5613, 0.1915, 0.5599, 0.178, 0.5515, 0.1822, 0.5515, 0.1824, 0.5528, 0.1781, 0.5528, 0.2133, 0.414, 0.2133, 0.4121, 0.2147, 0.4118, 0.2147, 0.4139, 0.216, 0.4412, 0.216, 0.4397, 0.2174, 0.4394, 0.2174, 0.4409, 0.2189, 0.5605, 0.2187, 0.5618, 0.2174, 0.5618, 0.2175, 0.5604, 0.2193, 0.4444, 0.2193, 0.4459, 0.218, 0.4459, 0.218, 0.4444, 0.1101, 0.5545, 0.1143, 0.5545, 0.1144, 0.5559, 0.1102, 0.5559, 0.2141, 0.5527, 0.2141, 0.5509, 0.2155, 0.5508, 0.2155, 0.5526, 0.2189, 0.5099, 0.2189, 0.5113, 0.2175, 0.5114, 0.2175, 0.51, 0.2197, 0.5226, 0.2196, 0.524, 0.2183, 0.524, 0.2183, 0.5226, 0.2196, 0.5006, 0.2196, 0.5021, 0.2182, 0.5021, 0.2182, 0.5006, 0.1102, 0.5528, 0.1144, 0.5528, 0.1143, 0.5542, 0.1101, 0.5542, 0.2155, 0.5486, 0.2155, 0.5504, 0.2141, 0.5503, 0.2141, 0.5485, 0.2187, 0.5394, 0.2188, 0.5408, 0.2174, 0.5408, 0.2173, 0.5394, 0.1188, 0.5608, 0.1189, 0.5621, 0.1175, 0.5621, 0.1175, 0.5608, 0.2196, 0.5309, 0.2196, 0.5324, 0.2182, 0.5324, 0.2182, 0.5309, 0.1153, 0.55, 0.1196, 0.55, 0.1194, 0.5514, 0.1152, 0.5514, 0.2146, 0.4295, 0.2146, 0.4315, 0.2133, 0.4312, 0.2133, 0.4293, 0.2173, 0.4555, 0.2173, 0.457, 0.216, 0.4568, 0.216, 0.4553, 0.2196, 0.4318, 0.2197, 0.4332, 0.2183, 0.4332, 0.2182, 0.4318, 0.2193, 0.4485, 0.2193, 0.4499, 0.2179, 0.4499, 0.2179, 0.4484, 0.2096, 0.5154, 0.2141, 0.5154, 0.2138, 0.5167, 0.2095, 0.5167, 0.2142, 0.5009, 0.2142, 0.5032, 0.213, 0.5026, 0.213, 0.5006, 0.2162, 0.4346, 0.2162, 0.4361, 0.2149, 0.4357, 0.2149, 0.4342, 0.2158, 0.5597, 0.216, 0.5611, 0.2146, 0.5611, 0.2144, 0.5597, 0.2027, 0.5599, 0.2027, 0.5613, 0.2013, 0.5613, 0.2013, 0.5598, 0.2097, 0.5185, 0.2144, 0.5185, 0.214, 0.5196, 0.2095, 0.5196, 0.2116, 0.4293, 0.213, 0.4315, 0.2117, 0.4315, 0.2104, 0.4296, 0.141, 0.7376, 0.1442, 0.7435, 0.1388, 0.7435, 0.1358, 0.7379, 0.218, 0.4139, 0.2182, 0.4153, 0.2169, 0.4152, 0.2166, 0.4139, 0.1752, 0.7537, 0.1752, 0.7595, 0.1698, 0.7592, 0.1698, 0.7534, 0.2106, 0.4394, 0.2157, 0.4394, 0.2152, 0.4403, 0.2104, 0.4403, 0.213, 0.4537, 0.216, 0.4537, 0.2151, 0.4546, 0.2126, 0.4546, 0.2142, 0.4739, 0.2152, 0.4754, 0.2139, 0.4754, 0.2129, 0.474, 0.2177, 0.486, 0.2177, 0.4874, 0.2164, 0.4871, 0.2164, 0.4857, 0.2188, 0.5486, 0.2188, 0.5501, 0.2174, 0.55, 0.2174, 0.5485, 0.1041, 0.5579, 0.1095, 0.558, 0.1089, 0.5587, 0.1038, 0.5587, 0.1791, 0.7467, 0.1928, 0.7467, 0.1888, 0.7496, 0.1769, 0.7496, 0.2137, 0.5083, 0.215, 0.5097, 0.2137, 0.5097, 0.2124, 0.5084, 0.2171, 0.5489, 0.2171, 0.5503, 0.2158, 0.5499, 0.2158, 0.5485, 0.1649, 0.5594, 0.1649, 0.5608, 0.1636, 0.5607, 0.1636, 0.5593, 0.1854, 0.4545, 0.1912, 0.4545, 0.1906, 0.455, 0.1852, 0.455, 0.1107, 0.5588, 0.1147, 0.5588, 0.1136, 0.5594, 0.1101, 0.5594, 0.213, 0.5057, 0.2146, 0.5071, 0.2132, 0.5071, 0.2118, 0.5058, 0.2166, 0.5342, 0.2166, 0.5357, 0.2153, 0.5353, 0.2153, 0.5338, 0.2185, 0.4953, 0.2185, 0.4968, 0.2171, 0.4966, 0.2171, 0.4952, 0.09606, 0.7508, 0.1205, 0.7508, 0.1178, 0.7521, 0.09496, 0.7521, 0.1992, 0.7508, 0.2169, 0.7508, 0.2125, 0.7525, 0.1968, 0.7525, 0.2127, 0.5428, 0.2144, 0.5442, 0.2131, 0.5442, 0.2115, 0.5429, 0.2163, 0.4122, 0.2163, 0.4138, 0.215, 0.4133, 0.215, 0.4118, 0.2183, 0.4816, 0.2183, 0.4831, 0.217, 0.4829, 0.217, 0.4815, 0.205, 0.4545, 0.2115, 0.4545, 0.2108, 0.4548, 0.2047, 0.4548, 0.2121, 0.4714, 0.2171, 0.4714, 0.216, 0.4718, 0.2115, 0.4718, 0.2116, 0.442, 0.2135, 0.4435, 0.2122, 0.4435, 0.2104, 0.4421, 0.2162, 0.5247, 0.2162, 0.5263, 0.215, 0.5258, 0.215, 0.5243, 0.2183, 0.5291, 0.2183, 0.5306, 0.217, 0.5305, 0.217, 0.529, 0.1574, 0.4545, 0.1643, 0.4545, 0.1636, 0.455, 0.1571, 0.455, 0.2071, 0.5234, 0.2126, 0.5234, 0.2115, 0.5239, 0.2065, 0.5239, 0.2138, 0.4994, 0.2164, 0.4994, 0.2154, 0.5003, 0.213, 0.5003, 0.2162, 0.4322, 0.2162, 0.4338, 0.2149, 0.4334, 0.2149, 0.4318, 0.2183, 0.5184, 0.2183, 0.5199, 0.217, 0.5198, 0.217, 0.5183, 0.1978, 0.7467, 0.2266, 0.7467, 0.2242, 0.7495, 0.1968, 0.7495, 0.2101, 0.4983, 0.216, 0.4983, 0.215, 0.4991, 0.2096, 0.4991, 0.2133, 0.4507, 0.2161, 0.4507, 0.2152, 0.4516, 0.2126, 0.4516, 0.2156, 0.458, 0.2156, 0.4596, 0.2144, 0.4592, 0.2144, 0.4576, 0.2182, 0.5339, 0.2182, 0.5354, 0.2169, 0.5353, 0.2169, 0.5338, 0.1577, 0.503, 0.1653, 0.503, 0.1647, 0.504, 0.1575, 0.504, 0.1885, 0.503, 0.1948, 0.503, 0.1939, 0.504, 0.188, 0.504, 0.1632, 0.5502, 0.1649, 0.5525, 0.1636, 0.5525, 0.1619, 0.5503, 0.2157, 0.4556, 0.2157, 0.4573, 0.2144, 0.4569, 0.2144, 0.4553, 0.2181, 0.4078, 0.2181, 0.4093, 0.2168, 0.4092, 0.2168, 0.4077, 0.1656, 0.5577, 0.1734, 0.5577, 0.173, 0.5588, 0.1654, 0.5588, 0.2098, 0.4077, 0.2165, 0.4077, 0.2157, 0.4088, 0.2094, 0.4088, 0.1211, 0.5101, 0.1225, 0.5127, 0.1212, 0.5127, 0.1198, 0.5102, 0.2144, 0.553, 0.2161, 0.553, 0.2158, 0.5544, 0.2141, 0.5544, 0.2168, 0.484, 0.2184, 0.484, 0.2183, 0.4853, 0.2167, 0.4853, 0.1495, 0.5553, 0.1574, 0.5553, 0.1571, 0.5566, 0.1493, 0.5566, 0.2096, 0.4841, 0.2164, 0.4841, 0.2159, 0.4853, 0.2093, 0.4853, 0.1828, 0.5447, 0.1828, 0.5477, 0.1816, 0.5472, 0.1816, 0.5442, 0.2149, 0.468, 0.2166, 0.468, 0.2164, 0.4693, 0.2147, 0.4693, 0.2103, 0.5593, 0.2119, 0.5593, 0.2118, 0.5607, 0.2103, 0.5607, 0.174, 0.5543, 0.1821, 0.5543, 0.1819, 0.5557, 0.1739, 0.5557, 0.2086, 0.5552, 0.2156, 0.5552, 0.2152, 0.5565, 0.2084, 0.5565, 0.2126, 0.4997, 0.2126, 0.5028, 0.2113, 0.5025, 0.2113, 0.4994, 0.215, 0.5057, 0.2167, 0.5057, 0.2166, 0.5071, 0.2149, 0.5071, 0.2171, 0.5057, 0.2186, 0.5057, 0.2186, 0.5071, 0.2171, 0.5071, 0.04879, 0.7081, 0.05206, 0.7081, 0.05204, 0.7087, 0.04877, 0.7087, 0.1664, 0.7584, 0.1765, 0.7584, 0.1763, 0.7604, 0.1663, 0.7604, 0.2128, 0.5361, 0.2128, 0.5392, 0.2115, 0.5391, 0.2115, 0.536, 0.2152, 0.4648, 0.2169, 0.4648, 0.2168, 0.4661, 0.2151, 0.4661, 0.2502, 0.5839, 0.2278, 0.5838, 0.2535, 0.5869, 0.2501, 0.5869, 0.04877, 0.7088, 0.05204, 0.7088, 0.05206, 0.7094, 0.04879, 0.7094, 0.1553, 0.7575, 0.1653, 0.7575, 0.1655, 0.7594, 0.1554, 0.7594, 0.2115, 0.5396, 0.2146, 0.5396, 0.2147, 0.5409, 0.2116, 0.5409, 0.2169, 0.4379, 0.2152, 0.4379, 0.2151, 0.4365, 0.2169, 0.4365, 0.1086, 0.7589, 0.1025, 0.7589, 0.1024, 0.7534, 0.1085, 0.7534, 0.06899, 0.7091, 0.0722, 0.7091, 0.07228, 0.7096, 0.06902, 0.7096, 0.2277, 0.7596, 0.2376, 0.7596, 0.238, 0.7615, 0.228, 0.7615, 0.2104, 0.4462, 0.2135, 0.4462, 0.2138, 0.4476, 0.2107, 0.4476, 0.2168, 0.5284, 0.2151, 0.5284, 0.215, 0.527, 0.2167, 0.527, 0.2187, 0.5284, 0.2172, 0.5284, 0.2171, 0.527, 0.2187, 0.527, 0.08515, 0.676, 0.08829, 0.676, 0.08842, 0.6765, 0.0852, 0.6765, 0.1553, 0.7599, 0.1648, 0.7599, 0.1655, 0.7617, 0.1557, 0.7617, 0.2115, 0.5344, 0.2145, 0.5344, 0.215, 0.5357, 0.2119, 0.5357, 0.2166, 0.5196, 0.2149, 0.5196, 0.2147, 0.5183, 0.2164, 0.5183, 0.2138, 0.5607, 0.2123, 0.5607, 0.2122, 0.5593, 0.2137, 0.5593, 0.1832, 0.5577, 0.1907, 0.5577, 0.1912, 0.5588, 0.1834, 0.5588, 0.2094, 0.4063, 0.2157, 0.4063, 0.2165, 0.4074, 0.2098, 0.4074, 0.2115, 0.5413, 0.2144, 0.5413, 0.215, 0.5425, 0.212, 0.5425, 0.2161, 0.4475, 0.2144, 0.4475, 0.2141, 0.4462, 0.2158, 0.4462, 0.1529, 0.5607, 0.1514, 0.5607, 0.1513, 0.5593, 0.1528, 0.5593, 0.1494, 0.503, 0.1567, 0.503, 0.1572, 0.504, 0.1496, 0.504, 0.1809, 0.503, 0.1868, 0.503, 0.1877, 0.504, 0.1814, 0.504, 0.2118, 0.5043, 0.2146, 0.5043, 0.2154, 0.5054, 0.2125, 0.5054, 0.2139, 0.442, 0.2155, 0.442, 0.2159, 0.4433, 0.2142, 0.4433, 0.1632, 0.5606, 0.1617, 0.5606, 0.1616, 0.5593, 0.1631, 0.5593, 0.1491, 0.5382, 0.1706, 0.5382, 0.1724, 0.5404, 0.1499, 0.5404, 0.2095, 0.5199, 0.2149, 0.5199, 0.2159, 0.5207, 0.21, 0.5207, 0.2126, 0.4494, 0.2152, 0.4494, 0.2161, 0.4503, 0.2133, 0.4503, 0.2144, 0.5154, 0.216, 0.5154, 0.2165, 0.5167, 0.2148, 0.5167, 0.151, 0.5607, 0.1494, 0.5607, 0.1493, 0.5593, 0.1508, 0.5593, 0.1496, 0.4545, 0.1561, 0.4545, 0.1568, 0.455, 0.1499, 0.455, 0.2002, 0.5234, 0.2051, 0.5234, 0.2062, 0.5239, 0.2008, 0.5239, 0.2129, 0.4769, 0.2154, 0.4769, 0.2164, 0.4778, 0.2137, 0.4778, 0.2148, 0.5428, 0.2163, 0.5428, 0.2168, 0.5441, 0.2152, 0.5441, 0.1548, 0.5606, 0.1533, 0.5606, 0.1532, 0.5593, 0.1547, 0.5593, 0.1976, 0.4545, 0.2037, 0.4545, 0.2044, 0.4548, 0.1978, 0.4548, 0.1936, 0.45, 0.198, 0.45, 0.1991, 0.4504, 0.1942, 0.4504, 0.2131, 0.4255, 0.2154, 0.4255, 0.2165, 0.4264, 0.214, 0.4264, 0.2148, 0.4955, 0.2164, 0.4955, 0.2168, 0.4968, 0.2152, 0.4968, 0.2186, 0.4803, 0.2171, 0.4803, 0.217, 0.479, 0.2185, 0.479, 0.3711, 0.6755, 0.3711, 0.8183, 0.3427, 0.8189, 0.3427, 0.676, 0.3504, 0.7784, 0.3504, 0.4468, 0.8443, 0.4468, 0.8443, 0.7784, 0.4979, 0.3707, 0.4979, 0.6038, 0.4516, 0.603, 0.4516, 0.3699, 0.8834, 0.5747, 0.8834, 0.8065, 0.538, 0.8065, 0.538, 0.5747, 0.3889, 0.6339, 0.6123, 0.6339, 0.6123, 0.6642, 0.3889, 0.6642, 0.8386, 0.6642, 0.6152, 0.6642, 0.6152, 0.6339, 0.8386, 0.6339, 0.1623, 0.23, 0.1623, 0.2084, 0.2215, 0.2084, 0.2215, 0.23, 0.1799, 0.1547, 0.1636, 0.1544, 0.1636, 0.1249, 0.1799, 0.1251, 0.2215, 0.2335, 0.2215, 0.2551, 0.1623, 0.2551, 0.1623, 0.2335, 0.1325, 0.2301, 0.1323, 0.2145, 0.1606, 0.2145, 0.1609, 0.2301, 0.08912, 0.1785, 0.08912, 0.2068, 0.0463, 0.2068, 0.0463, 0.1785, 0.1283, 0.08445, 0.1283, 0.114, 0.08369, 0.114, 0.08369, 0.08445, 0.2145, 0.2079, 0.2015, 0.2077, 0.2015, 0.1836, 0.2145, 0.1838, 0.5855, 0.1823, 0.5855, 0.1865, 0.574, 0.1865, 0.574, 0.1823, 0.1918, 0.2504, 0.1915, 0.2356, 0.2189, 0.2356, 0.2192, 0.2504, 0.114, 0.2612, 0.114, 0.2801, 0.08597, 0.2801, 0.08597, 0.2612, 0.114, 0.2387, 0.114, 0.2576, 0.08597, 0.2576, 0.08597, 0.2387, 0.8276, 0.2509, 0.8459, 0.2509, 0.8459, 0.2558, 0.8277, 0.2558, 0.7145, 0.2352, 0.7272, 0.2352, 0.7272, 0.2387, 0.7144, 0.2387, 0.7622, 0.2272, 0.7429, 0.2272, 0.7429, 0.222, 0.7622, 0.222, 0.8544, 0.1996, 0.8743, 0.1996, 0.8743, 0.2049, 0.8545, 0.2049, 0.8142, 0.1485, 0.8324, 0.1485, 0.8324, 0.1534, 0.8142, 0.1534, 0.8437, 0.003417, 0.8308, 0.003417, 0.8308, -4.558e-05, 0.8437, -4.558e-05, 0.5553, 0.09902, 0.5706, 0.09902, 0.5706, 0.1032, 0.5554, 0.1032, 0.7086, 0.1328, 0.7214, 0.1328, 0.7214, 0.1363, 0.7085, 0.1363, 0.8581, 0.1129, 0.8452, 0.1129, 0.8452, 0.1094, 0.8581, 0.1094, 0.8033, 0.03079, 0.8185, 0.03079, 0.8185, 0.03493, 0.8034, 0.03493, 0.8218, 0.2002, 0.8401, 0.2002, 0.8401, 0.2051, 0.8218, 0.2051, 0.8597, 0.005619, 0.8469, 0.005619, 0.8469, 0.002157, 0.8597, 0.002157, 0.5444, 0.03082, 0.5595, 0.03082, 0.5596, 0.03496, 0.5445, 0.03496, 0.7857, 0.079, 0.766, 0.079, 0.7661, 0.07365, 0.7858, 0.07365, 0.598, 0.03082, 0.6131, 0.03082, 0.6131, 0.03496, 0.5981, 0.03496, 0.5554, 0.2026, 0.5554, 0.1839, 0.5605, 0.184, 0.5605, 0.2027, 0.6515, 0.03082, 0.6666, 0.03082, 0.6666, 0.03496, 0.6516, 0.03496, 0.5238, 0.03496, 0.5086, 0.03496, 0.5087, 0.03082, 0.5238, 0.03082, 0.6693, 0.03082, 0.6844, 0.03082, 0.6844, 0.03496, 0.6694, 0.03496, 0.5952, 0.03496, 0.5802, 0.03496, 0.5802, 0.03082, 0.5953, 0.03082, 0.6158, 0.03082, 0.6309, 0.03082, 0.631, 0.03496, 0.6159, 0.03496, 0.7022, 0.03496, 0.6871, 0.03496, 0.6872, 0.03082, 0.7022, 0.03082, 0.5265, 0.03082, 0.5416, 0.03082, 0.5417, 0.03496, 0.5266, 0.03496, 0.7631, 0.03505, 0.748, 0.03505, 0.7481, 0.03092, 0.7631, 0.03092, 0.5554, 0.1806, 0.5554, 0.1619, 0.5605, 0.1618, 0.5605, 0.1805, 0.6487, 0.03496, 0.6337, 0.03496, 0.6337, 0.03082, 0.6488, 0.03082, 0.7165, 0.08029, 0.6968, 0.08029, 0.6967, 0.07494, 0.7165, 0.07494, 0.5774, 0.03496, 0.5623, 0.03496, 0.5623, 0.03082, 0.5775, 0.03082, 0.8005, 0.2061, 0.7813, 0.2061, 0.7812, 0.2009, 0.8004, 0.2009, 0.831, 0.1996, 0.851, 0.1996, 0.851, 0.2049, 0.831, 0.2049, 0.8005, 0.03493, 0.7854, 0.03493, 0.7854, 0.03079, 0.8006, 0.03079, 0.7357, 0.1763, 0.7161, 0.1763, 0.7161, 0.171, 0.7356, 0.171, 0.7321, 0.03109, 0.7449, 0.03109, 0.7449, 0.03523, 0.7321, 0.03523, 0.5994, 0.1187, 0.6207, 0.1187, 0.6206, 0.1256, 0.5993, 0.1256, 0.845, 0.08387, 0.8343, 0.08387, 0.8343, 0.08041, 0.845, 0.08041, 0.8316, 0.03252, 0.8443, 0.03252, 0.8444, 0.03666, 0.8316, 0.03666, 0.7601, 0.145, 0.7776, 0.145, 0.7775, 0.1507, 0.7601, 0.1507, 0.8723, 0.1784, 0.8616, 0.1784, 0.8616, 0.1749, 0.8723, 0.1749, 0.711, 0.1179, 0.7323, 0.1179, 0.7323, 0.1249, 0.7111, 0.1249, 0.716, 0.03096, 0.7288, 0.03096, 0.7288, 0.0351, 0.716, 0.0351, 0.8421, 0.1506, 0.8246, 0.1506, 0.8246, 0.1449, 0.8422, 0.1449, 0.5453, 0.07982, 0.5583, 0.07982, 0.5584, 0.0841, 0.5453, 0.0841, 0.7893, 0.07365, 0.8058, 0.07365, 0.8058, 0.079, 0.7893, 0.079, 0.5913, 0.08353, 0.5782, 0.08353, 0.5782, 0.07925, 0.5914, 0.07925, 0.6537, 0.07993, 0.6667, 0.07993, 0.6667, 0.08421, 0.6538, 0.08421, 0.7045, 0.1248, 0.6832, 0.1248, 0.6833, 0.1179, 0.7045, 0.1179, 0.6707, 0.07993, 0.6836, 0.07993, 0.6837, 0.08421, 0.6708, 0.08421, 0.5554, 0.2215, 0.5554, 0.206, 0.5605, 0.2061, 0.5605, 0.2216, 0.5704, 0.05575, 0.5833, 0.05575, 0.5833, 0.06003, 0.5704, 0.06003, 0.5854, 0.2189, 0.5854, 0.2035, 0.5905, 0.2036, 0.5905, 0.219, 0.6001, 0.08015, 0.613, 0.08015, 0.6131, 0.08443, 0.6002, 0.08443, 0.5664, 0.06002, 0.5535, 0.06002, 0.5536, 0.05574, 0.5665, 0.05574, 0.7196, 0.1973, 0.7301, 0.1973, 0.7302, 0.2008, 0.7197, 0.2008, 0.6441, 0.08443, 0.6312, 0.08443, 0.6313, 0.08016, 0.6442, 0.08016, 0.5854, 0.2379, 0.5854, 0.2224, 0.5905, 0.2223, 0.5905, 0.2378, 0.5888, 0.155, 0.5678, 0.155, 0.568, 0.1481, 0.5889, 0.1481, 0.5554, 0.2534, 0.5554, 0.2379, 0.5605, 0.2378, 0.5605, 0.2533, 0.6746, 0.1261, 0.6536, 0.1261, 0.6537, 0.1192, 0.6747, 0.1192, 0.7601, 0.1249, 0.7388, 0.1249, 0.7387, 0.1179, 0.76, 0.1179, 0.5791, 0.1259, 0.558, 0.1259, 0.5581, 0.119, 0.5792, 0.119, 0.7988, 0.1507, 0.7813, 0.1507, 0.7813, 0.145, 0.7987, 0.145, 0.8433, 0.2002, 0.8584, 0.2002, 0.8585, 0.2051, 0.8433, 0.2051, 0.5748, 0.08412, 0.5618, 0.08412, 0.5619, 0.07985, 0.5749, 0.07985, 0.8205, 0.1506, 0.8029, 0.1506, 0.8029, 0.1449, 0.8204, 0.1449, 0.6128, 0.173, 0.6286, 0.173, 0.6301, 0.1884, 0.6345, 0.2032, 0.6416, 0.2168, 0.6511, 0.2288, 0.6628, 0.2386, 0.6761, 0.2459, 0.6906, 0.2504, 0.7056, 0.2519, 0.7206, 0.2504, 0.7351, 0.2459, 0.7484, 0.2387, 0.76, 0.2288, 0.7696, 0.2169, 0.7767, 0.2032, 0.7811, 0.1884, 0.7826, 0.173, 0.7984, 0.173, 0.7966, 0.1916, 0.7913, 0.2094, 0.7827, 0.2259, 0.7712, 0.2403, 0.7571, 0.2521, 0.7411, 0.2609, 0.7237, 0.2663, 0.7056, 0.2681, 0.6875, 0.2663, 0.6701, 0.2609, 0.654, 0.2521, 0.64, 0.2402, 0.6284, 0.2258, 0.6199, 0.2094, 0.6146, 0.1915, 0.7918, 0.2595, 0.776, 0.2595, 0.7745, 0.2441, 0.7701, 0.2293, 0.763, 0.2157, 0.7535, 0.2037, 0.7418, 0.1939, 0.7285, 0.1866, 0.714, 0.1821, 0.699, 0.1806, 0.684, 0.1821, 0.6696, 0.1866, 0.6562, 0.1938, 0.6446, 0.2037, 0.635, 0.2156, 0.6279, 0.2293, 0.6235, 0.2441, 0.622, 0.2595, 0.6062, 0.2595, 0.608, 0.2409, 0.6133, 0.2231, 0.6219, 0.2066, 0.6334, 0.1922, 0.6475, 0.1804, 0.6635, 0.1716, 0.6809, 0.1662, 0.699, 0.1644, 0.7171, 0.1662, 0.7345, 0.1716, 0.7506, 0.1804, 0.7646, 0.1923, 0.7762, 0.2067, 0.7847, 0.2231, 0.79, 0.241, 0.2244, 0.5433, 0.2207, 0.5556, 0.2148, 0.567, 0.2068, 0.577, 0.2026, 0.5429, 0.205, 0.5426, 0.2072, 0.5419, 0.2093, 0.5408, 0.2112, 0.5392, 0.2127, 0.5373, 0.2138, 0.5352, 0.2136, 0.5328, 0.2138, 0.5304, 0.2145, 0.528, 0.2138, 0.5257, 0.2127, 0.5235, 0.2112, 0.5217, 0.2093, 0.5201, 0.2072, 0.519, 0.205, 0.5183, 0.2026, 0.518, 0.2068, 0.4839, 0.2148, 0.4939, 0.2207, 0.5053, 0.2244, 0.5176, 0.2256, 0.5304, 0.1866, 0.5293, 0.1918, 0.5711, 0.1889, 0.5714, 0.1861, 0.5723, 0.1835, 0.5737, 0.1812, 0.5756, 0.1794, 0.5779, 0.178, 0.5806, 0.1772, 0.5834, 0.178, 0.5863, 0.1783, 0.5893, 0.178, 0.5922, 0.1794, 0.5949, 0.1812, 0.5972, 0.1835, 0.5991, 0.1861, 0.6005, 0.1889, 0.6014, 0.1918, 0.6017, 0.1866, 0.6436, 0.1768, 0.6313, 0.1695, 0.6173, 0.165, 0.6022, 0.1635, 0.5864, 0.165, 0.5706, 0.1695, 0.5555, 0.1768, 0.5415, 0.1362, 0.6301, 0.07075, 0.6257, 0.07005, 0.6212, 0.06846, 0.617, 0.06605, 0.6131, 0.06291, 0.6097, 0.05916, 0.6071, 0.07895, 0.6021, 0.07965, 0.6066, 0.08124, 0.6108, 0.08395, 0.6071, 0.08735, 0.6041, 0.0913, 0.6017, 0.09565, 0.6002, 0.1002, 0.5995, 0.1049, 0.5996, 0.1094, 0.6007, 0.1136, 0.6026, 0.1174, 0.6053, 0.1206, 0.6086, 0.123, 0.6125, 0.125, 0.6084, 0.1261, 0.604, 0.1263, 0.5995, 0.1508, 0.6107, 0.1454, 0.6341, 0.1334, 0.6328, 0.1334, 0.6308, 0.133, 0.6288, 0.1322, 0.6269, 0.1311, 0.6252, 0.1296, 0.6238, 0.1279, 0.6227, 0.126, 0.6219, 0.1239, 0.6215, 0.1219, 0.6215, 0.1198, 0.6218, 0.1179, 0.6226, 0.1162, 0.6237, 0.1147, 0.6251, 0.1136, 0.6268, 0.1128, 0.6287, 0.1124, 0.6307, 0.06104, 0.6329, 0.06222, 0.6317, 0.06336, 0.63, 0.06413, 0.6282, 0.06452, 0.6262, 0.06451, 0.6242, 0.06409, 0.6222, 0.06328, 0.6203, 0.06212, 0.6186, 0.06064, 0.6172, 0.05891, 0.6161, 0.05699, 0.6153, 0.05496, 0.6149, 0.05289, 0.615, 0.05086, 0.6154, 0.04895, 0.6161, 0.04724, 0.6173, 0.04578, 0.6187, 0.04465, 0.6204, 0.04387, 0.6222, 0.04348, 0.6242, 0.04349, 0.6263, 0.04391, 0.6282, 0.04472, 0.6301, 0.04588, 0.6318, 0.04736, 0.6332, 0.04777, 0.6335, 0.03413, 0.6341, 0.03404, 0.6233, 0.0361, 0.6128, 0.04023, 0.6029, 0.04625, 0.594, 0.0563, 0.6006, 0.05631, 0.6026, 0.05673, 0.6046, 0.05754, 0.6064, 0.0587, 0.6081, 0.06018, 0.6095, 0.06191, 0.6107, 0.06383, 0.6114, 0.06586, 0.6118, 0.06793, 0.6118, 0.06996, 0.6114, 0.07187, 0.6106, 0.07358, 0.6095, 0.07504, 0.6081, 0.07618, 0.6064, 0.07695, 0.6045, 0.07734, 0.6025, 0.09004, 0.6035, 0.09207, 0.6039, 0.09414, 0.6039, 0.1068, 0.6053, 0.1068, 0.6073, 0.1072, 0.6093, 0.1082, 0.6111, 0.1093, 0.6128, 0.1108, 0.6142, 0.1125, 0.6154, 0.1144, 0.6161, 0.1165, 0.6166, 0.1185, 0.6166, 0.1206, 0.6162, 0.1225, 0.6154, 0.1242, 0.6143, 0.1257, 0.6129, 0.1268, 0.6112, 0.1276, 0.6094, 0.128, 0.6074, 0.1392, 0.6029, 0.1433, 0.6128, 0.1455, 0.6234, 0.1881, 0.5427, 0.173, 0.5484, 0.173, 0.5457, 0.1726, 0.543, 0.1715, 0.5405, 0.1699, 0.5427, 0.1679, 0.5446, 0.1655, 0.546, 0.1629, 0.547, 0.1602, 0.5474, 0.1574, 0.5474, 0.1546, 0.5468, 0.1521, 0.5457, 0.1498, 0.5441, 0.1479, 0.5421, 0.1464, 0.5398, 0.1453, 0.5423, 0.1447, 0.5449, 0.1277, 0.5426, 0.1305, 0.5421, 0.1331, 0.5412, 0.1354, 0.5397, 0.1374, 0.5378, 0.139, 0.5356, 0.1401, 0.5331, 0.1407, 0.5305, 0.1801, 0.5305, 0.2516, 0.5426, 0.2346, 0.5449, 0.234, 0.5423, 0.2329, 0.5398, 0.2314, 0.5421, 0.2295, 0.5441, 0.2272, 0.5457, 0.2247, 0.5468, 0.222, 0.5474, 0.2192, 0.5474, 0.2164, 0.547, 0.2138, 0.546, 0.2114, 0.5446, 0.2094, 0.5427, 0.2078, 0.5405, 0.2068, 0.543, 0.2063, 0.5457, 0.2063, 0.5484, 0.1912, 0.5427, 0.1992, 0.5305, 0.2386, 0.5305, 0.2392, 0.5331, 0.2403, 0.5356, 0.2419, 0.5378, 0.2439, 0.5397, 0.2463, 0.5412, 0.2489, 0.5421, 0.2465, 0.627, 0.2368, 0.6201, 0.2369, 0.6181, 0.2365, 0.6161, 0.2358, 0.6143, 0.2347, 0.6126, 0.2333, 0.6111, 0.2316, 0.6099, 0.2297, 0.6091, 0.2277, 0.6087, 0.2257, 0.6086, 0.2245, 0.6102, 0.223, 0.6116, 0.2212, 0.6126, 0.2193, 0.6133, 0.2174, 0.6136, 0.2165, 0.6155, 0.2161, 0.6174, 0.187, 0.6136, 0.1871, 0.6116, 0.1868, 0.6096, 0.186, 0.6078, 0.1849, 0.6061, 0.1835, 0.6046, 0.1819, 0.6034, 0.18, 0.6026, 0.1769, 0.6019, 0.1748, 0.6018, 0.1727, 0.6021, 0.1707, 0.6028, 0.1689, 0.6039, 0.1674, 0.6053, 0.1662, 0.6069, 0.1653, 0.6088, 0.1648, 0.6107, 0.1534, 0.6149, 0.1496, 0.6047, 0.1478, 0.594, 0.1616, 0.594, 0.1629, 0.5949, 0.1648, 0.5958, 0.1668, 0.5963, 0.1689, 0.5964, 0.171, 0.5961, 0.1729, 0.5954, 0.1747, 0.5943, 0.175, 0.594, 0.227, 0.594, 0.2269, 0.5961, 0.2273, 0.5981, 0.228, 0.6, 0.2291, 0.6017, 0.2305, 0.6032, 0.2322, 0.6043, 0.2341, 0.6052, 0.236, 0.6056, 0.2381, 0.6057, 0.2401, 0.6054, 0.242, 0.6047, 0.2438, 0.6036, 0.2453, 0.6023, 0.2464, 0.6006, 0.2473, 0.5988, 0.2477, 0.5969, 0.2596, 0.5984, 0.2572, 0.6087, 0.2528, 0.6184, 0.04746, 0.5352, 0.06445, 0.5305, 0.06412, 0.5334, 0.06438, 0.5364, 0.06524, 0.5392, 0.0668, 0.5367, 0.06884, 0.5345, 0.07129, 0.5327, 0.07404, 0.5314, 0.077, 0.5306, 0.08004, 0.5305, 0.1244, 0.5354, 0.1244, 0.5354, 0.1244, 0.5355, 0.1245, 0.5355, 0.1245, 0.5356, 0.1245, 0.5356, 0.1246, 0.5356, 0.1243, 0.5364, 0.1243, 0.5361, 0.1219, 0.5379, 0.1191, 0.5392, 0.1162, 0.54, 0.1131, 0.5408, 0.1101, 0.5415, 0.1071, 0.5423, 0.1044, 0.5436, 0.1021, 0.5454, 0.1001, 0.5477, 0.09865, 0.5503, 0.09774, 0.5531, 0.05491, 0.5493, 0.1623, 0.2049, 0.1623, 0.1833, 0.2215, 0.1833, 0.2215, 0.2049, 0.1594, 0.2061, 0.1391, 0.2057, 0.1391, 0.1689, 0.1594, 0.1692, 0.2215, 0.1582, 0.2215, 0.1797, 0.1623, 0.1797, 0.1623, 0.1582, 0.1328, 0.1976, 0.1324, 0.1748, 0.174, 0.1748, 0.1744, 0.1976, 0.1282, 0.1382, 0.1282, 0.1666, 0.08535, 0.1666, 0.08535, 0.1382, 0.1757, 0.08445, 0.1757, 0.114, 0.131, 0.114, 0.131, 0.08445, 0.2145, 0.1789, 0.2015, 0.1787, 0.2015, 0.1546, 0.2145, 0.1549, 0.2081, 0.2436, 0.2081, 0.2552, 0.1765, 0.2552, 0.1765, 0.2436, 0.1994, 0.1365, 0.1993, 0.1272, 0.2165, 0.1272, 0.2167, 0.1365, 0.0986, 0.1767, 0.1195, 0.1767, 0.1195, 0.2076, 0.0986, 0.2076, 0.114, 0.2161, 0.114, 0.235, 0.08597, 0.235, 0.08597, 0.2161, 0.6514, 0.3797, 0.6514, 0.5439, 0.6188, 0.5445, 0.6188, 0.3803, 0.3532, 0.7734, 0.3532, 0.4427, 0.8458, 0.4427, 0.8458, 0.7734, 0.354, 0.6064, 0.354, 0.4372, 0.3876, 0.4378, 0.3876, 0.607, 0.524, 0.8134, 0.524, 0.5664, 0.8918, 0.5664, 0.8918, 0.8134, 0.6496, 0.5327, 0.8402, 0.5327, 0.8402, 0.5586, 0.6496, 0.5586, 0.6471, 0.5586, 0.4565, 0.5586, 0.4565, 0.5327, 0.6471, 0.5327, 0.2744, 0.9379, 0.2744, 0.2847, 0.9283, 0.2846, 0.9284, 0.9377, 0.9204, 0.2856, 0.9242, 0.939, 0.2805, 0.939, 0.2767, 0.2856, 0.9231, 0.9303, 0.2813, 0.9303, 0.2813, 0.2933, 0.9231, 0.2933, 0.1512, 0.554, 0.1986, 0.6018, 0.2158, 0.6582, 0.2159, 0.8057, 0.2133, 0.8057, 0.1942, 0.8614, 0.1452, 0.9076, 0.9299, 0.2877, 0.926, 0.9343, 0.2736, 0.9343, 0.2775, 0.2877, 0.5112, 0.8491, 0.5112, 0.518, 0.9044, 0.5225, 0.9044, 0.849, 0.5161, 0.8539, 0.5146, 0.521, 0.9004, 0.5456, 0.9018, 0.8539, 0.5175, 0.8614, 0.5175, 0.5076, 0.9039, 0.5076, 0.9039, 0.8614, 0.8623, 0.5083, 0.4511, 0.5083, 0.4852, 0.4831, 0.8282, 0.4831, 0.756, 0.864, 0.756, 0.6944, 0.7981, 0.7085, 0.7981, 0.814, 0.7981, 0.85, 0.4511, 0.4529, 0.8623, 0.4529, 0.8282, 0.4781, 0.4852, 0.4781, 0.7533, 0.6944, 0.7533, 0.864, 0.7112, 0.85, 0.7112, 0.814, 0.7112, 0.7085, 0.1981, 0.4632, 0.2316, 0.515, 0.2316, 0.5831, 0.2316, 0.6513, 0.2149, 0.7031, 0.1618, 0.7194, 0.0919, 0.7194, 0.09085, 0.6952, 0.09507, 0.6877, 0.1006, 0.6811, 0.1073, 0.6758, 0.1149, 0.6718, 0.123, 0.6695, 0.1315, 0.6687, 0.134, 0.6607, 0.1348, 0.6523, 0.134, 0.644, 0.1315, 0.6359, 0.1274, 0.6285, 0.1219, 0.622, 0.1153, 0.6167, 0.1077, 0.6127, 0.09943, 0.6103, 0.09085, 0.6094, 0.0919, 0.4468, 0.1618, 0.4468, 0.5128, 0.5028, 0.9084, 0.5028, 0.9052, 0.8838, 0.5099, 0.8508, 0.106, 0.7399, 0.1743, 0.7399, 0.1738, 0.7667, 0.1055, 0.7667, 0.09933, 0.8143, 0.09886, 0.8413, 0.03014, 0.8413, 0.03061, 0.8143, 0.1857, 0.7611, 0.1852, 0.7343, 0.2535, 0.7343, 0.254, 0.7611, 0.03429, 0.7724, 0.03429, 0.7073, 0.06629, 0.7078, 0.06629, 0.773, 0.1729, 0.8125, 0.1024, 0.8125, 0.1024, 0.7855, 0.1729, 0.7855, 0.2421, 0.5962, 0.1567, 0.5962, 0.1561, 0.5627, 0.2415, 0.5627, 0.2519, 0.6691, 0.2524, 0.7005, 0.1885, 0.7005, 0.188, 0.6691, 0.08736, 0.8417, 0.1594, 0.8417, 0.1594, 0.8693, 0.08736, 0.8693, 0.09439, 0.9206, 0.0371, 0.9206, 0.03695, 0.893, 0.09425, 0.893, 0.1606, 0.8143, 0.2166, 0.8143, 0.2165, 0.8413, 0.1604, 0.8413, 0.2451, 0.8125, 0.1747, 0.8125, 0.1747, 0.7855, 0.2451, 0.7855, 0.06937, 0.5373, 0.06887, 0.5037, 0.1461, 0.5037, 0.1466, 0.5373, 0.08965, 0.7297, 0.08965, 0.6724, 0.1178, 0.6729, 0.1178, 0.7301, 0.235, 0.6669, 0.1882, 0.6669, 0.188, 0.6355, 0.2347, 0.6355, 0.1026, 0.8143, 0.1586, 0.8143, 0.1584, 0.8413, 0.1024, 0.8413, 0.03695, 0.8635, 0.109, 0.8635, 0.109, 0.8911, 0.03695, 0.8911, 0.1432, 0.9076, 0.09734, 0.8405, 0.08033, 0.8009, 0.08023, 0.6498, 0.08286, 0.6498, 0.1015, 0.5927, 0.1493, 0.5453, 0.1537, 0.5649, 0.1962, 0.6089, 0.212, 0.6612, 0.2138, 0.7986, 0.2114, 0.7986, 0.1951, 0.8508, 0.1521, 0.8944, 0.1523, 0.5656, 0.1511, 0.9014, 0.1055, 0.8566, 0.08122, 0.8062, 0.05984, 0.6678, 0.06225, 0.6675, 0.08914, 0.6101, 0.0924, 0.7186, 0.09342, 0.5595, 0.1018, 0.5587, 0.1099, 0.5563, 0.1173, 0.5525, 0.1238, 0.5472, 0.1292, 0.5409, 0.1332, 0.5336, 0.1356, 0.5258, 0.1364, 0.5176, 0.1311, 0.5113, 0.1272, 0.5041, 0.1247, 0.4962, 0.1238, 0.4879, 0.1173, 0.4827, 0.1099, 0.4788, 0.1018, 0.4764, 0.09342, 0.4756, 0.0924, 0.4519, 0.1607, 0.4519, 0.2127, 0.4679, 0.2291, 0.5186, 0.2291, 0.5853, 0.2291, 0.652, 0.2127, 0.7027, 0.1607, 0.7186])
me_cylinder_013.materials.append(mat_material_004)
me_cylinder_013.materials.append(mat_material_003)
me_cylinder_013.materials.append(mat_material_001)
me_cylinder_013.use_remesh_preserve_volume = False
me_cylinder_013.use_remesh_preserve_attributes = False
me_cylinder_013.use_mirror_vertex_groups = False
me_cylinder_013.update()

# ---- objects
ob_cylinder_002 = bpy.data.objects.new('Cylinder.002', me_cylinder_013)
ob_lamp = bpy.data.objects.new('Lamp', light_lamp)
ob_camera = bpy.data.objects.new('Camera', cam_camera)

# ---- transforms, parenting, visibility, modifiers, constraints
ob_cylinder_002.location = (-0.00063, -0.4344, 0.0833)
ob_cylinder_002.rotation_euler = (0.006703, -0.0, 0.0)
ob_cylinder_002.scale = (0.2175, 0.2229, 0.663)
ob_cylinder_002.lineart.crease_threshold = 0.0
ob_lamp.location = (4.076, 1.005, 5.904)
ob_lamp.rotation_euler = (0.6503, 0.05522, 1.866)
ob_lamp.lock_rotations_4d = False
ob_lamp.empty_display_type = 'ARROWS'
ob_lamp.color = (0.0, 0.0, 0.0, 0.0)
ob_lamp.lineart.crease_threshold = 0.0
ob_camera.location = (7.481, -6.508, 5.344)
ob_camera.rotation_euler = (1.109, 0.0, 0.8149)
ob_camera.lock_rotations_4d = False
ob_camera.empty_display_type = 'ARROWS'
ob_camera.color = (0.0, 0.0, 0.0, 0.0)
ob_camera.display_type = 'WIRE'
ob_camera.lineart.crease_threshold = 0.0

# ---- collection membership
col_collection_1.objects.link(ob_cylinder_002)
col_collection_1.objects.link(ob_lamp)
col_collection_1.objects.link(ob_camera)

# ---- scene / render settings (as saved in the file)
scene.camera = ob_camera
scene.frame_start = 1; scene.frame_end = 250; scene.frame_set(1)
scene.render.engine = 'BLENDER_EEVEE_NEXT'
scene.render.resolution_percentage = 50
scene.render.dither_intensity = 0.0
scene.cycles.use_denoising = False
scene.cycles.samples = 128
scene.cycles.sampling_pattern = 'TABULATED_SOBOL'
scene.cycles.use_adaptive_sampling = False
scene.cycles.use_light_tree = False
scene.cycles.blur_glossy = 0.0
scene.cycles.sample_clamp_indirect = 0.0
scene.view_settings.view_transform = 'Standard'
bpy.context.view_layer.update()

